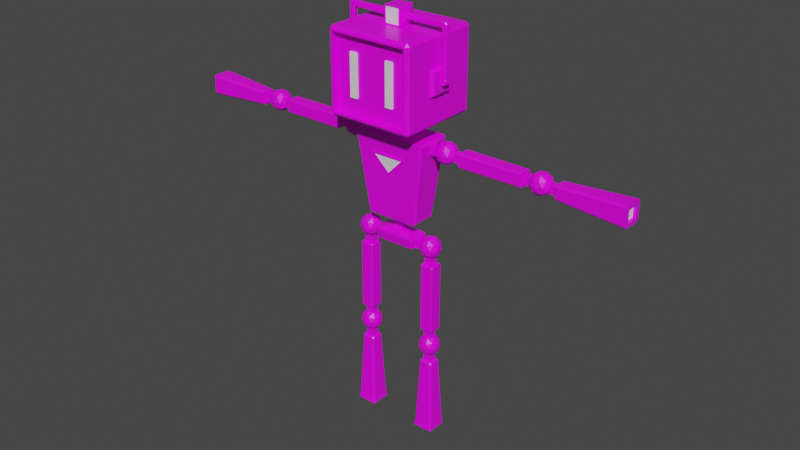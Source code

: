 # Source: WILLY3.1.blend  (saved by Blender 3.2.14; exported with 4.5.12 LTS)
import bpy
from mathutils import Matrix  # noqa: F401  (used for matrix-valued properties, if any)

bpy.ops.wm.read_factory_settings(use_empty=True)
scene = bpy.context.scene
scene.name = 'Scene'

# ---- collections
col_collection = bpy.data.collections.new('Collection'); scene.collection.children.link(col_collection)

# ---- images (referenced by path relative to the original .blend; pixels are not part of the script)
import os
ASSET_DIR = os.environ.get("B2B_ASSET_DIR", "")  # directory of the original .blend (textures are referenced by path, not embedded)
HERE = os.path.dirname(os.path.abspath(__file__))  # packed textures are extracted next to this script under _unpacked/

def load_image(name, relpath, width, height, colorspace="sRGB"):
    """Load a texture the original file referenced (path relative to the .blend, or extracted next to this script)."""
    p = next((c for c in (os.path.join(HERE, relpath), os.path.join(ASSET_DIR, relpath)) if relpath and os.path.exists(c)), "")
    if p:
        img = bpy.data.images.load(p, check_existing=True)
        img.name = name
    else:  # same state as the original file: an image datablock whose file is absent (Cycles renders it pink)
        img = bpy.data.images.new(name, width, height)
        img.source = "FILE"
        img.filepath = "//" + (relpath or name)
    img.colorspace_settings.name = colorspace
    return img
img_8x8base_png_001 = load_image('8x8Base.png.001', '8x8Base.png', 1024, 1024, 'sRGB')

# ---- materials (node trees are filled in below, after node groups)
mat_material = bpy.data.materials.new('Material')
mat_material.alpha_threshold = 0.0
mat_material.use_transparent_shadow = False
mat_material.line_color = (0.0, 0.0, 0.0, 1.0)
mat_material_001 = bpy.data.materials.new('Material.001')
mat_material_001.use_transparent_shadow = False

# ---- material node trees
mat_material.use_nodes = True; mat_material.node_tree.nodes.clear()
_N = mat_material.node_tree.nodes; _L = mat_material.node_tree.links
n0 = _N.new('ShaderNodeBsdfPrincipled'); n0.name = 'Principled BSDF'; n0.location = (10, 300)
n0.distribution = 'GGX'
n0.subsurface_method = 'BURLEY'
n0.inputs[2].default_value = 0.4
n0.inputs[3].default_value = 1.45
n0.inputs[27].default_value = (0.0, 0.0, 0.0, 1.0)
n0.inputs[28].default_value = 1.0
n1 = _N.new('ShaderNodeOutputMaterial'); n1.name = 'Material Output'; n1.location = (300, 300)
n2 = _N.new('ShaderNodeTexImage'); n2.name = 'Image Texture'; n2.location = (-448, 157)
n2.image = img_8x8base_png_001
n2.interpolation = 'Closest'
_L.new(n0.outputs[0], n1.inputs[0])
_L.new(n2.outputs[0], n0.inputs[0])
n1.is_active_output = True
mat_material_001.use_nodes = True; mat_material_001.node_tree.nodes.clear()
_N = mat_material_001.node_tree.nodes; _L = mat_material_001.node_tree.links
n0 = _N.new('ShaderNodeBsdfPrincipled'); n0.name = 'Principled BSDF'; n0.location = (10, 300)
n0.distribution = 'GGX'
n0.subsurface_method = 'BURLEY'
n0.inputs[3].default_value = 1.45
n0.inputs[27].default_value = (0.0, 0.0, 0.0, 1.0)
n0.inputs[28].default_value = 1.0
n1 = _N.new('ShaderNodeOutputMaterial'); n1.name = 'Material Output'; n1.location = (300, 300)
_L.new(n0.outputs[0], n1.inputs[0])
n1.is_active_output = True

# ---- world
world_world = bpy.data.worlds.new('World'); scene.world = world_world
world_world.use_nodes = True; world_world.node_tree.nodes.clear()
_N = world_world.node_tree.nodes; _L = world_world.node_tree.links
n0 = _N.new('ShaderNodeOutputWorld'); n0.name = 'World Output'; n0.location = (300, 300)
n1 = _N.new('ShaderNodeBackground'); n1.name = 'Background'; n1.location = (10, 300)
n1.inputs[0].default_value = (0.05088, 0.05088, 0.05088, 1.0)
_L.new(n1.outputs[0], n0.inputs[0])
n0.is_active_output = True
world_world.color = (0.05088, 0.05088, 0.05088)
world_world.use_sun_shadow = False
world_world.sun_shadow_jitter_overblur = 0.0

# ---- meshes
me_cube = bpy.data.meshes.new('Cube')
me_cube.from_pydata([(0.1855, 0.2086, 1.945), (0.02486, 0.01943, 1.571), (0.1137, -0.1821, 1.873), (0.02486, -0.01943, 1.571), (0.1137, -0.1821, 1.672), (0.1855, 0.2086, 1.6), (0.01955, -0.01614, 1.031), (0.01955, 0.01614, 1.031), (0.2145, -0.07383, 1.833), (0.2145, -0.07383, 1.712), (0.1907, -0.2145, 1.95), (0.1907, -0.2145, 1.595), (0.07699, -0.1821, 1.873), (0.07699, -0.1821, 1.672), (0.1907, -0.1821, 1.95), (0.1907, -0.1821, 1.595), (0.2347, -0.001083, 1.76), (0.2347, -0.02573, 1.76), (0.2145, 0.04702, 1.833), (0.2145, 0.04702, 1.712), (0.2347, 0.0349, 1.821), (0.2347, 0.0349, 1.724), (0.2347, -0.06171, 1.821), (0.2347, -0.06171, 1.724), (0.03608, 0.03797, 2.055), (0.03596, -0.0507, 2.055), (0.03608, 0.03797, 1.978), (0.03596, -0.0507, 1.978), (0.03596, -0.05669, 2.055), (0.03596, -0.05669, 1.978), (0.0, 0.01943, 1.571), (0.0, -0.2145, 1.95), (0.0, -0.01943, 1.571), (0.0, 0.2086, 1.945), (0.0, -0.2145, 1.595), (0.0, 0.2086, 1.6), (0.0, -0.06063, 1.084), (0.0, 0.01614, 1.031), (0.0, -0.01614, 1.031), (0.0, -0.1821, 1.595), (0.0, -0.1821, 1.95), (0.0, 0.1877, 1.974), (0.0, 0.1877, 1.571), (0.0, 0.03797, 2.055), (0.0, -0.05669, 2.055), (0.0, 0.02988, 1.974), (0.0, -0.05669, 1.974), (0.0, -0.05669, 1.978), (0.0, -0.05669, 2.059), (0.0, -0.0507, 1.978), (0.0, -0.0507, 2.055), (0.0, 0.03797, 1.978), (0.0, 0.02988, 2.059), (0.109, -0.08422, 1.423), (0.02431, -0.01944, 1.518), (0.02431, 0.01944, 1.518), (0.01956, 0.01606, 1.087), (0.07364, -0.06735, 1.154), (0.0, 0.08841, 1.49), (0.0, 0.01944, 1.518), (0.0, -0.08493, 1.434), (0.0, -0.01944, 1.518), (0.0, 0.01606, 1.087), (0.0, -0.06664, 1.142), (0.0, -0.08841, 1.49), (0.0, -0.01606, 1.087), (0.01956, -0.01606, 1.087), (0.0, -0.08422, 1.423), (0.1219, -0.08493, 1.434), (0.0, -0.06735, 1.154), (0.08354, -0.06664, 1.142), (9.887e-13, -0.08913, 1.399), (9.887e-13, -0.08359, 1.31), (0.07641, -0.08533, 1.394), (0.0, -0.08277, 1.4), (0.09087, -0.08277, 1.4), (0.0, -0.07708, 1.309), (9.887e-13, -0.08882, 1.394), (0.08851, -0.08913, 1.399), (9.887e-13, -0.08403, 1.317), (-3.399e-10, -0.08533, 1.394), (0.07641, -0.08882, 1.394), (-3.399e-10, -0.08054, 1.317), (0.0, -0.06316, 1.087), (0.0, 0.06316, 1.087), (0.1744, -0.01928, 1.433), (0.1744, -0.01928, 1.471), (0.1744, 0.01928, 1.433), (0.1744, 0.01928, 1.471), (0.2129, -0.01928, 1.471), (0.258, 4.92e-08, 1.404), (0.2958, -0.02743, 1.432), (0.2436, -0.04438, 1.432), (0.2114, 4.92e-08, 1.432), (0.2436, 0.04438, 1.432), (0.2958, 0.02743, 1.432), (0.2724, -0.04438, 1.479), (0.2203, -0.02743, 1.479), (0.2203, 0.02743, 1.479), (0.2724, 0.04438, 1.479), (0.3047, 4.92e-08, 1.479), (0.258, 4.92e-08, 1.508), (0.2495, -0.02609, 1.411), (0.2802, -0.01612, 1.411), (0.2717, -0.04221, 1.428), (0.3024, 4.92e-08, 1.428), (0.2802, 0.01612, 1.411), (0.2306, 4.92e-08, 1.411), (0.2221, -0.02609, 1.428), (0.2495, 0.02609, 1.411), (0.2221, 0.02609, 1.428), (0.2717, 0.04221, 1.428), (0.3076, -0.01612, 1.456), (0.3076, 0.01612, 1.456), (0.258, -0.05217, 1.456), (0.2887, -0.04221, 1.456), (0.2084, -0.01612, 1.456), (0.2274, -0.04221, 1.456), (0.2274, 0.04221, 1.456), (0.2084, 0.01612, 1.456), (0.2887, 0.04221, 1.456), (0.258, 0.05217, 1.456), (0.2939, -0.02609, 1.483), (0.2443, -0.04221, 1.483), (0.2136, 4.92e-08, 1.483), (0.2443, 0.04221, 1.483), (0.2939, 0.02609, 1.483), (0.2665, -0.02609, 1.5), (0.2854, 4.92e-08, 1.5), (0.2358, -0.01612, 1.5), (0.2358, 0.01612, 1.5), (0.2665, 0.02609, 1.5), (0.3043, 0.01928, 1.471), (0.3428, -0.01928, 1.433), (0.3428, -0.01928, 1.471), (0.3428, 0.01928, 1.433), (0.3428, 0.01928, 1.471), (0.6536, -0.01928, 1.433), (0.6536, -0.01928, 1.472), (0.6536, 0.01928, 1.433), (0.6536, 0.01928, 1.472), (0.6922, -0.01928, 1.433), (0.6922, -0.01928, 1.472), (0.6922, 0.01928, 1.433), (0.6922, 0.01928, 1.472), (0.733, 4.869e-08, 1.404), (0.7708, -0.02743, 1.432), (0.7186, -0.04438, 1.432), (0.6864, 4.869e-08, 1.432), (0.7186, 0.04438, 1.432), (0.7708, 0.02743, 1.432), (0.7475, -0.04438, 1.479), (0.6953, -0.02743, 1.479), (0.6953, 0.02743, 1.479), (0.7475, 0.04438, 1.479), (0.7797, 4.869e-08, 1.479), (0.733, 4.869e-08, 1.508), (0.7246, -0.02609, 1.411), (0.7552, -0.01612, 1.411), (0.7468, -0.04221, 1.428), (0.7774, 4.869e-08, 1.428), (0.7552, 0.01612, 1.411), (0.7056, 4.869e-08, 1.411), (0.6971, -0.02609, 1.428), (0.7246, 0.02609, 1.411), (0.6971, 0.02609, 1.428), (0.7468, 0.04221, 1.428), (0.7827, -0.01612, 1.456), (0.7827, 0.01612, 1.456), (0.733, -0.05217, 1.456), (0.7637, -0.04221, 1.456), (0.6834, -0.01612, 1.456), (0.7024, -0.04221, 1.456), (0.7024, 0.04221, 1.456), (0.6834, 0.01612, 1.456), (0.7637, 0.04221, 1.456), (0.733, 0.05217, 1.456), (0.7689, -0.02609, 1.483), (0.7193, -0.04221, 1.483), (0.6887, 4.869e-08, 1.483), (0.7193, 0.04221, 1.483), (0.7689, 0.02609, 1.483), (0.7415, -0.02609, 1.5), (0.7605, 4.869e-08, 1.5), (0.7109, -0.01612, 1.5), (0.7109, 0.01612, 1.5), (0.7415, 0.02609, 1.5), (0.7803, -0.01928, 1.431), (0.7803, -0.01928, 1.469), (0.7803, 0.01928, 1.431), (0.7803, 0.01928, 1.469), (0.8188, -0.01928, 1.431), (0.8188, -0.01928, 1.469), (0.8188, 0.01928, 1.431), (0.8188, 0.01928, 1.469), (1.128, -0.0297, 1.42), (1.128, -0.0297, 1.48), (1.128, 0.0297, 1.42), (1.128, 0.0297, 1.48), (1.142, 0.0297, 1.48), (1.142, 0.0297, 1.42), (1.142, -0.0297, 1.42), (1.142, -0.0297, 1.48), (0.2065, 0.01928, 1.433), (0.2001, 0.01928, 1.433), (0.1937, 0.01928, 1.433), (0.1872, 0.01928, 1.433), (0.1808, 0.01928, 1.433), (0.1808, 0.01928, 1.471), (0.1872, 0.01928, 1.471), (0.1937, 0.01928, 1.471), (0.2001, 0.01928, 1.471), (0.2065, 0.01928, 1.471), (0.1808, -0.01928, 1.433), (0.1872, -0.01928, 1.433), (0.1937, -0.01928, 1.433), (0.2001, -0.01928, 1.433), (0.2065, -0.01928, 1.433), (0.2065, -0.01928, 1.471), (0.2001, -0.01928, 1.471), (0.1937, -0.01928, 1.471), (0.1872, -0.01928, 1.471), (0.1808, -0.01928, 1.471), (0.3351, 0.01928, 1.433), (0.3274, 0.01928, 1.433), (0.3197, 0.01928, 1.433), (0.312, 0.01928, 1.433), (0.312, 0.01928, 1.471), (0.3197, 0.01928, 1.471), (0.3274, 0.01928, 1.471), (0.3351, 0.01928, 1.471), (0.312, -0.01928, 1.433), (0.3197, -0.01928, 1.433), (0.3274, -0.01928, 1.433), (0.3351, -0.01928, 1.433), (0.3351, -0.01928, 1.471), (0.3274, -0.01928, 1.471), (0.3197, -0.01928, 1.471), (0.312, -0.01928, 1.471), (0.6858, 0.01928, 1.433), (0.6794, 0.01928, 1.433), (0.6729, 0.01928, 1.433), (0.6665, 0.01928, 1.433), (0.6601, 0.01928, 1.433), (0.6601, 0.01928, 1.472), (0.6665, 0.01928, 1.472), (0.6729, 0.01928, 1.472), (0.6794, 0.01928, 1.472), (0.6858, 0.01928, 1.472), (0.6601, -0.01928, 1.433), (0.6665, -0.01928, 1.433), (0.6729, -0.01928, 1.433), (0.6794, -0.01928, 1.433), (0.6858, -0.01928, 1.433), (0.6858, -0.01928, 1.472), (0.6794, -0.01928, 1.472), (0.6729, -0.01928, 1.472), (0.6665, -0.01928, 1.472), (0.6601, -0.01928, 1.472), (0.8111, 0.01928, 1.431), (0.8034, 0.01928, 1.431), (0.7957, 0.01928, 1.431), (0.788, 0.01928, 1.431), (0.788, 0.01928, 1.469), (0.7957, 0.01928, 1.469), (0.8034, 0.01928, 1.469), (0.8111, 0.01928, 1.469), (0.788, -0.01928, 1.431), (0.7957, -0.01928, 1.431), (0.8034, -0.01928, 1.431), (0.8111, -0.01928, 1.431), (0.8111, -0.01928, 1.469), (0.8034, -0.01928, 1.469), (0.7957, -0.01928, 1.469), (0.788, -0.01928, 1.469), (0.09921, -0.01928, 0.9563), (0.09921, -0.01928, 0.9949), (0.09921, 0.01928, 0.9563), (0.09921, 0.01928, 0.9949), (0.1311, -0.01928, 0.9563), (0.1311, -0.01928, 0.9949), (0.1311, 0.01928, 0.9563), (0.1311, 0.01928, 0.9949), (0.1755, 1.135e-07, 0.9253), (0.2132, -0.02743, 0.9542), (0.161, -0.04438, 0.9542), (0.1288, 1.135e-07, 0.9542), (0.161, 0.04438, 0.9542), (0.2132, 0.02743, 0.9542), (0.1899, -0.04438, 1.001), (0.1377, -0.02743, 1.001), (0.1377, 0.02743, 1.001), (0.1899, 0.04438, 1.001), (0.2221, 1.135e-07, 1.001), (0.1755, 1.135e-07, 1.03), (0.167, -0.02609, 0.9331), (0.1976, -0.01612, 0.9331), (0.1892, -0.04221, 0.9501), (0.2198, 1.135e-07, 0.9501), (0.1976, 0.01612, 0.9331), (0.148, 1.135e-07, 0.9331), (0.1395, -0.02609, 0.9501), (0.167, 0.02609, 0.9331), (0.1395, 0.02609, 0.9501), (0.1892, 0.04221, 0.9501), (0.2251, -0.01612, 0.9775), (0.2251, 0.01612, 0.9775), (0.1755, -0.05217, 0.9775), (0.2061, -0.04221, 0.9775), (0.1258, -0.01612, 0.9775), (0.1448, -0.04221, 0.9775), (0.1448, 0.04221, 0.9775), (0.1258, 0.01612, 0.9775), (0.2061, 0.04221, 0.9775), (0.1755, 0.05217, 0.9775), (0.2114, -0.02609, 1.005), (0.1617, -0.04221, 1.005), (0.1311, 1.135e-07, 1.005), (0.1617, 0.04221, 1.005), (0.2114, 0.02609, 1.005), (0.1839, -0.02609, 1.022), (0.2029, 1.135e-07, 1.022), (0.1533, -0.01612, 1.022), (0.1533, 0.01612, 1.022), (0.1839, 0.02609, 1.022), (0.1553, -0.01928, 0.8928), (0.1553, -0.01928, 0.9313), (0.1553, 0.01928, 0.8928), (0.1553, 0.01928, 0.9313), (0.1939, -0.01928, 0.8928), (0.1939, -0.01928, 0.9313), (0.1939, 0.01928, 0.8928), (0.1939, 0.01928, 0.9313), (0.1576, -0.01928, 0.5071), (0.1576, -0.01928, 0.5457), (0.1576, 0.01928, 0.5071), (0.1576, 0.01928, 0.5457), (0.1961, -0.01928, 0.5071), (0.1961, -0.01928, 0.5457), (0.1961, 0.01928, 0.5071), (0.1961, 0.01928, 0.5457), (0.1774, 9.136e-08, 0.4114), (0.2151, -0.02743, 0.4402), (0.1629, -0.04438, 0.4402), (0.1307, 9.136e-08, 0.4402), (0.1629, 0.04438, 0.4402), (0.2151, 0.02743, 0.4402), (0.1918, -0.04438, 0.4869), (0.1396, -0.02743, 0.4869), (0.1396, 0.02743, 0.4869), (0.1918, 0.04438, 0.4869), (0.224, 9.136e-08, 0.4869), (0.1774, 9.136e-08, 0.5157), (0.1689, -0.02609, 0.4192), (0.1995, -0.01612, 0.4192), (0.1911, -0.04221, 0.4361), (0.2217, 9.136e-08, 0.4361), (0.1995, 0.01612, 0.4192), (0.1499, 9.136e-08, 0.4192), (0.1414, -0.02609, 0.4361), (0.1689, 0.02609, 0.4192), (0.1414, 0.02609, 0.4361), (0.1911, 0.04221, 0.4361), (0.227, -0.01612, 0.4636), (0.227, 0.01612, 0.4636), (0.1774, -0.05217, 0.4636), (0.208, -0.04221, 0.4636), (0.1277, -0.01612, 0.4636), (0.1467, -0.04221, 0.4636), (0.1467, 0.04221, 0.4636), (0.1277, 0.01612, 0.4636), (0.208, 0.04221, 0.4636), (0.1774, 0.05217, 0.4636), (0.2133, -0.02609, 0.491), (0.1636, -0.04221, 0.491), (0.133, 9.136e-08, 0.491), (0.1636, 0.04221, 0.491), (0.2133, 0.02609, 0.491), (0.1858, -0.02609, 0.5079), (0.2048, 9.136e-08, 0.5079), (0.1552, -0.01612, 0.5079), (0.1552, 0.01612, 0.5079), (0.1858, 0.02609, 0.5079), (0.1578, -0.01928, 0.3797), (0.1578, -0.01928, 0.4183), (0.1578, 0.01928, 0.3797), (0.1578, 0.01928, 0.4183), (0.1964, -0.01928, 0.3797), (0.1964, -0.01928, 0.4183), (0.1964, 0.01928, 0.3797), (0.1964, 0.01928, 0.4183), (0.1678, -0.01928, 1.433), (0.1678, -0.01928, 1.471), (0.1542, -0.01928, 1.433), (0.1542, -0.01928, 1.471), (0.1542, 0.01928, 1.471), (0.1485, 0.01928, 1.433), (0.1485, -0.01928, 1.471), (0.1485, -0.01928, 1.433), (0.1542, 0.01928, 1.433), (0.1678, 0.01928, 1.471), (0.1678, 0.01928, 1.433), (0.1485, 0.01928, 1.471), (0.2129, 0.01928, 1.471), (0.2129, 0.01928, 1.433), (0.3043, 0.01928, 1.433), (0.3043, -0.01928, 1.433), (0.3043, -0.01928, 1.471), (0.2129, -0.01928, 1.433), (0.1991, 0.1877, 1.974), (0.2145, 0.1722, 1.958), (0.2145, 0.1877, 1.958), (0.2048, 0.1947, 1.964), (0.2145, 0.1722, 1.587), (0.1991, 0.1877, 1.571), (0.2048, 0.1947, 1.581), (0.2145, 0.1877, 1.587), (0.2145, -0.1991, 1.958), (0.1991, -0.1991, 1.974), (0.1991, -0.2145, 1.958), (0.1991, -0.2145, 1.587), (0.1991, -0.1991, 1.571), (0.2145, -0.1991, 1.587), (0.0, -0.1991, 1.571), (0.0, -0.2145, 1.587), (0.0, -0.2145, 1.958), (0.0, -0.1991, 1.974), (0.03565, -0.05669, 2.059), (0.04252, -0.05206, 2.055), (0.03565, -0.05669, 1.974), (0.04252, -0.05206, 1.978), (0.04252, 0.02525, 1.978), (0.03565, 0.02988, 1.974), (0.03843, 0.03377, 1.976), (0.04062, 0.02988, 1.979), (0.03565, 0.02988, 2.059), (0.04252, 0.02525, 2.055), (0.04062, 0.02988, 2.054), (0.03843, 0.03377, 2.057), (0.2615, -0.001083, 1.767), (0.2551, -0.001083, 1.76), (0.2551, -0.02573, 1.76), (0.2615, -0.02573, 1.767), (0.8178, -0.02473, 1.417), (0.8178, -0.03305, 1.425), (0.8178, -0.03305, 1.475), (0.8178, -0.02473, 1.483), (0.8178, 0.03305, 1.425), (0.8178, 0.02473, 1.417), (0.8178, 0.02473, 1.483), (0.8178, 0.03305, 1.475), (1.142, 0.04917, 1.491), (1.142, 0.04085, 1.499), (1.142, 0.04329, 1.493), (1.142, 0.04085, 1.401), (1.142, 0.04917, 1.409), (1.142, 0.04329, 1.407), (1.142, -0.04917, 1.409), (1.142, -0.04085, 1.401), (1.142, -0.04329, 1.407), (1.142, -0.04085, 1.499), (1.142, -0.04917, 1.491), (1.142, -0.04329, 1.493), (0.3429, -0.02664, 1.42), (0.3429, -0.03305, 1.426), (0.3429, -0.03305, 1.48), (0.3429, -0.02664, 1.486), (0.3429, 0.03305, 1.426), (0.3429, 0.02664, 1.42), (0.3429, 0.02664, 1.486), (0.3429, 0.03305, 1.48), (0.6545, -0.03305, 1.426), (0.6545, -0.02664, 1.42), (0.6545, -0.02664, 1.486), (0.6545, -0.03305, 1.48), (0.6545, 0.02664, 1.42), (0.6545, 0.03305, 1.426), (0.6545, 0.03305, 1.48), (0.6545, 0.02664, 1.486), (0.1842, 0.07868, 1.481), (0.1764, 0.08796, 1.49), (0.1233, 0.06316, 1.087), (0.1337, 0.05456, 1.096), (0.1842, -0.07868, 1.481), (0.1764, -0.08796, 1.49), (0.1337, -0.05456, 1.096), (0.1233, -0.06316, 1.087), (0.1056, -0.05092, 0.9998), (0.1096, -0.0469, 0.9998), (0.1053, -0.04968, 1.005), (0.1096, 0.0469, 0.9998), (0.1056, 0.05092, 0.9998), (0.1053, 0.04968, 1.005), (0.09615, -0.04208, 0.954), (0.09543, -0.03738, 0.9501), (0.1002, -0.03806, 0.9539), (0.1002, 0.03806, 0.9539), (0.09543, 0.03738, 0.9501), (0.09615, 0.04208, 0.954), (0.0, 0.04963, 1.005), (-6.106e-16, 0.05092, 0.9998), (0.0, -0.05092, 0.9998), (-3.331e-15, -0.04963, 1.005), (0.0, 0.04208, 0.954), (0.0, 0.03738, 0.9501), (0.0, -0.03738, 0.9501), (4.996e-16, -0.04208, 0.954), (0.149, -0.02855, 0.5465), (0.149, -0.03305, 0.551), (0.1445, -0.02855, 0.551), (0.149, -0.03305, 0.8874), (0.149, -0.02855, 0.8919), (0.1445, -0.02855, 0.8874), (0.149, 0.02855, 0.5465), (0.1445, 0.02855, 0.551), (0.149, 0.03305, 0.551), (0.149, 0.03305, 0.8874), (0.1445, 0.02855, 0.8874), (0.149, 0.02855, 0.8919), (0.2061, -0.02855, 0.5465), (0.2106, -0.02855, 0.551), (0.2061, -0.03305, 0.551), (0.2061, -0.02855, 0.8919), (0.2061, -0.03305, 0.8874), (0.2106, -0.02855, 0.8874), (0.2061, 0.03305, 0.551), (0.2106, 0.02855, 0.551), (0.2061, 0.02855, 0.5465), (0.2061, 0.02855, 0.8919), (0.2106, 0.02855, 0.8874), (0.2061, 0.03305, 0.8874), (0.124, -0.0441, 0.009317), (0.1314, -0.04541, 0.0006915), (0.1327, -0.05286, 0.009317), (0.1521, -0.03345, 0.3709), (0.1525, -0.02433, 0.3797), (0.1434, -0.02469, 0.3709), (0.1314, 0.04541, 0.0006915), (0.124, 0.0441, 0.009317), (0.1327, 0.05286, 0.009317), (0.1434, 0.02469, 0.3709), (0.1525, 0.02433, 0.3797), (0.1521, 0.03345, 0.3709), (0.2222, -0.04541, 0.0006915), (0.2297, -0.0441, 0.009317), (0.2209, -0.05286, 0.009317), (0.2103, -0.02469, 0.3709), (0.2012, -0.02433, 0.3797), (0.2015, -0.03345, 0.3709), (0.2222, 0.04541, 0.0006915), (0.2209, 0.05286, 0.009317), (0.2297, 0.0441, 0.009317), (0.2015, 0.03345, 0.3709), (0.2012, 0.02433, 0.3797), (0.2103, 0.02469, 0.3709), (0.128, -0.04002, 0.03722), (0.1368, -0.04879, 0.03722), (0.128, 0.04002, 0.03722), (0.1368, 0.04879, 0.03722), (0.2168, 0.04879, 0.03722), (0.2256, 0.04002, 0.03722), (0.2256, -0.04002, 0.03722), (0.2168, -0.04879, 0.03722), (0.2347, -0.004983, 1.785), (0.2386, -0.001083, 1.785), (0.2347, -0.001083, 1.781), (0.2347, 0.001675, 1.788), (0.2386, -0.02573, 1.785), (0.2347, -0.02183, 1.785), (0.2347, -0.02849, 1.788), (0.2347, -0.02573, 1.781), (0.2576, -0.001083, 1.785), (0.2615, -0.004983, 1.785), (0.2615, -0.001083, 1.781), (0.2615, -0.02183, 1.785), (0.2576, -0.02573, 1.785), (0.2615, -0.02573, 1.781), (0.2347, -0.004983, 2.029), (0.2347, -0.001083, 2.025), (0.2347, -0.02573, 2.025), (0.2347, -0.02183, 2.029), (0.2347, -0.004983, 2.004), (0.2386, -0.001083, 2.008), (0.2576, -0.001083, 2.004), (0.2615, -0.004983, 2.004), (0.2615, -0.02183, 2.004), (0.2576, -0.02573, 2.004), (0.2386, -0.02573, 2.008), (0.2347, -0.02183, 2.004), (0.05335, -0.004983, 2.029), (0.05335, -0.001083, 2.025), (0.05225, 0.001577, 2.031), (0.05335, -0.02573, 2.025), (0.05335, -0.02183, 2.029), (0.05225, -0.02839, 2.031), (0.05335, -0.001083, 2.008), (0.05335, -0.004983, 2.004), (0.05225, 0.001577, 2.002), (0.05335, -0.02183, 2.004), (0.05335, -0.02573, 2.008), (0.05225, -0.02839, 2.002), (0.2509, -0.001083, 2.025), (0.2526, -0.004983, 2.029), (0.2576, -0.001083, 2.018), (0.2615, -0.004983, 2.02), (0.2576, -0.02573, 2.018), (0.2615, -0.02183, 2.02), (0.2509, -0.02573, 2.025), (0.2526, -0.02183, 2.029), (0.07699, -0.1821, 1.873), (0.07699, -0.1821, 1.672), (0.07699, -0.1923, 1.873), (0.07699, -0.1923, 1.672), (0.1137, -0.1923, 1.873), (0.1137, -0.1923, 1.672)], [], [(35, 33, 0, 5), (0, 33, 41, 409, 412), (12, 13, 612, 611), (35, 5, 415, 414, 42), (6, 38, 502, 489), (500, 491, 498, 503), (504, 497, 494, 505), (490, 488, 495, 496), (37, 7, 492, 499), (7, 6, 489, 492), (521, 523, 510, 508), (11, 34, 424, 420), (10, 11, 420, 419), (14, 15, 11, 10), (15, 39, 34, 11), (40, 14, 10, 31), (13, 12, 40, 39), (2, 4, 15, 14), (4, 13, 39, 15), (12, 2, 14, 40), (8, 18, 410, 417), (19, 9, 422, 413), (9, 8, 417, 422), (5, 0, 412, 411, 416, 415), (31, 10, 419, 425), (409, 41, 426, 418), (1, 30, 42, 414, 421, 423, 32, 3), (439, 573, 572, 574, 576, 442), (20, 21, 19, 18), (23, 22, 8, 9), (22, 20, 18, 8), (21, 23, 9, 19), (563, 568, 588, 581), (567, 575, 586, 587), (17, 570, 569, 22, 23), (16, 17, 23, 21), (17, 16, 440, 441), (571, 564, 582, 583), (581, 588, 598, 596), (577, 580, 608, 602), (578, 582, 595, 590), (569, 568, 563, 566, 20, 22), (567, 570, 17, 441, 442, 576, 575), (580, 577, 589, 593), (566, 565, 16, 21, 20), (583, 582, 578, 601, 603), (591, 590, 595, 597, 431, 434, 437, 436), (587, 586, 605, 607, 579), (585, 584, 604, 606), (587, 579, 592, 599), (29, 47, 46, 429), (44, 28, 427, 48), (432, 429, 46, 45), (51, 26, 433, 432, 45), (24, 26, 51, 43), (27, 25, 50, 49), (597, 596, 598, 600, 430, 431), (602, 608, 606, 604), (26, 24, 438, 437, 434, 433), (28, 29, 429, 427), (25, 27, 29, 28), (27, 49, 47, 29), (50, 25, 28, 44), (600, 599, 592, 594, 428, 430), (24, 43, 52, 435, 438), (6, 66, 65, 38), (479, 483, 485, 482), (58, 59, 55, 480), (37, 62, 56, 7), (66, 56, 481, 486), (60, 68, 484, 64), (53, 67, 74, 75, 76, 69, 57), (32, 61, 54, 3), (3, 54, 55, 1), (1, 55, 59, 30), (68, 70, 486, 484), (65, 66, 486, 83), (67, 53, 68, 60), (57, 69, 63, 70), (53, 57, 70, 68), (82, 73, 80), (71, 78, 75, 74), (78, 72, 76, 75), (77, 81, 78, 71), (81, 79, 72, 78), (80, 73, 81, 77), (73, 82, 79, 81), (56, 62, 84, 481), (70, 63, 83, 486), (484, 54, 61, 64), (7, 56, 66, 6), (88, 87, 401, 400), (203, 212, 403, 404), (213, 222, 86, 85), (203, 404, 408, 217), (208, 88, 86, 222), (90, 103, 102), (91, 103, 105), (90, 102, 107), (90, 107, 109), (90, 109, 106), (91, 105, 112), (92, 104, 114), (93, 108, 116), (94, 110, 118), (95, 111, 120), (91, 112, 115), (92, 114, 117), (93, 116, 119), (94, 118, 121), (95, 120, 113), (96, 122, 127), (97, 123, 129), (98, 124, 130), (99, 125, 131), (100, 126, 128), (128, 131, 101), (128, 126, 131), (126, 99, 131), (131, 130, 101), (131, 125, 130), (125, 98, 130), (130, 129, 101), (130, 124, 129), (124, 97, 129), (129, 127, 101), (129, 123, 127), (123, 96, 127), (127, 128, 101), (127, 122, 128), (122, 100, 128), (113, 126, 100), (113, 120, 126), (120, 99, 126), (121, 125, 99), (121, 118, 125), (118, 98, 125), (119, 124, 98), (119, 116, 124), (116, 97, 124), (117, 123, 97), (117, 114, 123), (114, 96, 123), (115, 122, 96), (115, 112, 122), (112, 100, 122), (120, 121, 99), (120, 111, 121), (111, 94, 121), (118, 119, 98), (118, 110, 119), (110, 93, 119), (116, 117, 97), (116, 108, 117), (108, 92, 117), (114, 115, 96), (114, 104, 115), (104, 91, 115), (112, 113, 100), (112, 105, 113), (105, 95, 113), (106, 111, 95), (106, 109, 111), (109, 94, 111), (109, 110, 94), (109, 107, 110), (107, 93, 110), (107, 108, 93), (107, 102, 108), (102, 92, 108), (105, 106, 95), (105, 103, 106), (103, 90, 106), (102, 104, 92), (102, 103, 104), (103, 91, 104), (223, 230, 136, 135), (135, 136, 134, 133), (231, 238, 407, 406), (223, 135, 133, 234), (227, 132, 407, 238), (471, 474, 465, 464), (475, 476, 477, 478, 473, 474, 471, 472), (478, 469, 466, 473), (463, 464, 465, 466, 469, 470, 467, 468), (467, 470, 477, 476), (137, 138, 140, 139), (239, 248, 144, 143), (143, 144, 142, 141), (249, 258, 138, 137), (239, 143, 141, 253), (244, 140, 138, 258), (145, 158, 157), (146, 158, 160), (145, 157, 162), (145, 162, 164), (145, 164, 161), (146, 160, 167), (147, 159, 169), (148, 163, 171), (149, 165, 173), (150, 166, 175), (146, 167, 170), (147, 169, 172), (148, 171, 174), (149, 173, 176), (150, 175, 168), (151, 177, 182), (152, 178, 184), (153, 179, 185), (154, 180, 186), (155, 181, 183), (183, 186, 156), (183, 181, 186), (181, 154, 186), (186, 185, 156), (186, 180, 185), (180, 153, 185), (185, 184, 156), (185, 179, 184), (179, 152, 184), (184, 182, 156), (184, 178, 182), (178, 151, 182), (182, 183, 156), (182, 177, 183), (177, 155, 183), (168, 181, 155), (168, 175, 181), (175, 154, 181), (176, 180, 154), (176, 173, 180), (173, 153, 180), (174, 179, 153), (174, 171, 179), (171, 152, 179), (172, 178, 152), (172, 169, 178), (169, 151, 178), (170, 177, 151), (170, 167, 177), (167, 155, 177), (175, 176, 154), (175, 166, 176), (166, 149, 176), (173, 174, 153), (173, 165, 174), (165, 148, 174), (171, 172, 152), (171, 163, 172), (163, 147, 172), (169, 170, 151), (169, 159, 170), (159, 146, 170), (167, 168, 155), (167, 160, 168), (160, 150, 168), (161, 166, 150), (161, 164, 166), (164, 149, 166), (164, 165, 149), (164, 162, 165), (162, 148, 165), (162, 163, 148), (162, 157, 163), (157, 147, 163), (160, 161, 150), (160, 158, 161), (158, 145, 161), (157, 159, 147), (157, 158, 159), (158, 146, 159), (187, 188, 190, 189), (259, 266, 194, 193), (193, 194, 192, 191), (267, 274, 188, 187), (259, 193, 191, 270), (263, 190, 188, 274), (457, 461, 445, 444), (199, 200, 456, 455, 451, 453), (197, 198, 196, 195), (452, 449, 446, 460), (443, 444, 445, 446, 449, 450, 447, 448), (447, 450, 451, 455), (202, 199, 453, 452, 460, 462), (201, 202, 462, 461, 457, 459), (200, 201, 459, 458, 454, 456), (198, 197, 200, 199), (197, 195, 201, 200), (196, 198, 199, 202), (195, 196, 202, 201), (403, 212, 218, 89), (212, 211, 219, 218), (211, 210, 220, 219), (210, 209, 221, 220), (209, 208, 222, 221), (87, 207, 213, 85), (207, 206, 214, 213), (206, 205, 215, 214), (205, 204, 216, 215), (204, 203, 217, 216), (408, 89, 218, 217), (217, 218, 219, 216), (216, 219, 220, 215), (215, 220, 221, 214), (214, 221, 222, 213), (87, 88, 208, 207), (207, 208, 209, 206), (206, 209, 210, 205), (205, 210, 211, 204), (204, 211, 212, 203), (136, 230, 235, 134), (230, 229, 236, 235), (229, 228, 237, 236), (228, 227, 238, 237), (405, 226, 231, 406), (226, 225, 232, 231), (225, 224, 233, 232), (224, 223, 234, 233), (133, 134, 235, 234), (234, 235, 236, 233), (233, 236, 237, 232), (232, 237, 238, 231), (405, 132, 227, 226), (226, 227, 228, 225), (225, 228, 229, 224), (224, 229, 230, 223), (144, 248, 254, 142), (248, 247, 255, 254), (247, 246, 256, 255), (246, 245, 257, 256), (245, 244, 258, 257), (139, 243, 249, 137), (243, 242, 250, 249), (242, 241, 251, 250), (241, 240, 252, 251), (240, 239, 253, 252), (141, 142, 254, 253), (253, 254, 255, 252), (252, 255, 256, 251), (251, 256, 257, 250), (250, 257, 258, 249), (139, 140, 244, 243), (243, 244, 245, 242), (242, 245, 246, 241), (241, 246, 247, 240), (240, 247, 248, 239), (194, 266, 271, 192), (266, 265, 272, 271), (265, 264, 273, 272), (264, 263, 274, 273), (189, 262, 267, 187), (262, 261, 268, 267), (261, 260, 269, 268), (260, 259, 270, 269), (191, 192, 271, 270), (270, 271, 272, 269), (269, 272, 273, 268), (268, 273, 274, 267), (189, 190, 263, 262), (262, 263, 264, 261), (261, 264, 265, 260), (260, 265, 266, 259), (275, 276, 278, 277), (277, 278, 282, 281), (281, 282, 280, 279), (279, 280, 276, 275), (277, 281, 279, 275), (282, 278, 276, 280), (283, 296, 295), (284, 296, 298), (283, 295, 300), (283, 300, 302), (283, 302, 299), (284, 298, 305), (285, 297, 307), (286, 301, 309), (287, 303, 311), (288, 304, 313), (284, 305, 308), (285, 307, 310), (286, 309, 312), (287, 311, 314), (288, 313, 306), (289, 315, 320), (290, 316, 322), (291, 317, 323), (292, 318, 324), (293, 319, 321), (321, 324, 294), (321, 319, 324), (319, 292, 324), (324, 323, 294), (324, 318, 323), (318, 291, 323), (323, 322, 294), (323, 317, 322), (317, 290, 322), (322, 320, 294), (322, 316, 320), (316, 289, 320), (320, 321, 294), (320, 315, 321), (315, 293, 321), (306, 319, 293), (306, 313, 319), (313, 292, 319), (314, 318, 292), (314, 311, 318), (311, 291, 318), (312, 317, 291), (312, 309, 317), (309, 290, 317), (310, 316, 290), (310, 307, 316), (307, 289, 316), (308, 315, 289), (308, 305, 315), (305, 293, 315), (313, 314, 292), (313, 304, 314), (304, 287, 314), (311, 312, 291), (311, 303, 312), (303, 286, 312), (309, 310, 290), (309, 301, 310), (301, 285, 310), (307, 308, 289), (307, 297, 308), (297, 284, 308), (305, 306, 293), (305, 298, 306), (298, 288, 306), (299, 304, 288), (299, 302, 304), (302, 287, 304), (302, 303, 287), (302, 300, 303), (300, 286, 303), (300, 301, 286), (300, 295, 301), (295, 285, 301), (298, 299, 288), (298, 296, 299), (296, 283, 299), (295, 297, 285), (295, 296, 297), (296, 284, 297), (325, 326, 328, 327), (327, 328, 332, 331), (331, 332, 330, 329), (329, 330, 326, 325), (327, 331, 329, 325), (526, 529, 524, 520), (528, 518, 511, 522), (509, 512, 517, 514), (515, 516, 530, 525), (333, 334, 336, 335), (335, 336, 340, 339), (339, 340, 338, 337), (337, 338, 334, 333), (335, 339, 337, 333), (340, 336, 334, 338), (341, 354, 353), (342, 354, 356), (341, 353, 358), (341, 358, 360), (341, 360, 357), (342, 356, 363), (343, 355, 365), (344, 359, 367), (345, 361, 369), (346, 362, 371), (342, 363, 366), (343, 365, 368), (344, 367, 370), (345, 369, 372), (346, 371, 364), (347, 373, 378), (348, 374, 380), (349, 375, 381), (350, 376, 382), (351, 377, 379), (379, 382, 352), (379, 377, 382), (377, 350, 382), (382, 381, 352), (382, 376, 381), (376, 349, 381), (381, 380, 352), (381, 375, 380), (375, 348, 380), (380, 378, 352), (380, 374, 378), (374, 347, 378), (378, 379, 352), (378, 373, 379), (373, 351, 379), (364, 377, 351), (364, 371, 377), (371, 350, 377), (372, 376, 350), (372, 369, 376), (369, 349, 376), (370, 375, 349), (370, 367, 375), (367, 348, 375), (368, 374, 348), (368, 365, 374), (365, 347, 374), (366, 373, 347), (366, 363, 373), (363, 351, 373), (371, 372, 350), (371, 362, 372), (362, 345, 372), (369, 370, 349), (369, 361, 370), (361, 344, 370), (367, 368, 348), (367, 359, 368), (359, 343, 368), (365, 366, 347), (365, 355, 366), (355, 342, 366), (363, 364, 351), (363, 356, 364), (356, 346, 364), (357, 362, 346), (357, 360, 362), (360, 345, 362), (360, 361, 345), (360, 358, 361), (358, 344, 361), (358, 359, 344), (358, 353, 359), (353, 343, 359), (356, 357, 346), (356, 354, 357), (354, 341, 357), (353, 355, 343), (353, 354, 355), (354, 342, 355), (383, 384, 386, 385), (385, 386, 390, 389), (389, 390, 388, 387), (387, 388, 384, 383), (385, 389, 387, 383), (390, 386, 384, 388), (553, 541, 535, 547), (551, 560, 561, 544), (555, 536, 540, 557), (545, 562, 556, 533), (539, 558, 559, 550), (562, 548, 534, 556), (560, 554, 546, 561), (558, 542, 552, 559), (537, 549, 543, 532), (85, 86, 392, 391), (86, 88, 400, 392), (87, 85, 391, 401), (393, 394, 397, 398), (391, 392, 394, 393), (392, 400, 395, 394), (401, 391, 393, 399), (394, 395, 402, 397), (399, 393, 398, 396), (395, 399, 396, 402), (400, 401, 399, 395), (58, 480, 481, 84), (398, 397, 402, 396), (405, 406, 407, 132), (404, 403, 89, 408), (409, 410, 411, 412), (413, 414, 415, 416), (417, 418, 419), (420, 421, 422), (419, 420, 422, 417), (409, 418, 417, 410), (423, 421, 420, 424), (421, 414, 413, 422), (418, 426, 425, 419), (18, 19, 413, 416, 411, 410), (431, 432, 433, 434), (435, 436, 437, 438), (435, 427, 428, 436), (427, 429, 430, 428), (429, 432, 431, 430), (427, 435, 52, 48), (594, 593, 589, 591, 436, 428), (441, 440, 439, 442), (574, 572, 584, 585), (451, 452, 453), (454, 455, 456), (457, 458, 459), (460, 461, 462), (454, 448, 447, 455), (449, 452, 451, 450), (443, 458, 457, 444), (460, 446, 445, 461), (448, 454, 458, 443), (475, 468, 467, 476), (469, 478, 477, 470), (463, 472, 471, 464), (473, 466, 465, 474), (468, 475, 472, 463), (483, 479, 480, 484), (486, 481, 482, 485), (484, 486, 485, 483), (481, 480, 479, 482), (480, 55, 54, 484), (487, 488, 489), (490, 491, 492), (493, 494, 495), (496, 497, 498), (501, 487, 489, 502), (488, 490, 492, 489), (491, 500, 499, 492), (505, 494, 493, 506), (494, 497, 496, 495), (497, 504, 503, 498), (487, 493, 495, 488), (498, 491, 490, 496), (487, 501, 506, 493), (507, 508, 509), (510, 511, 512), (513, 514, 515), (516, 517, 518), (519, 520, 521), (522, 523, 524), (525, 526, 527), (528, 529, 530), (513, 507, 509, 514), (508, 510, 512, 509), (518, 528, 530, 516), (529, 526, 525, 530), (519, 527, 526, 520), (528, 522, 524, 529), (523, 521, 520, 524), (511, 518, 517, 512), (516, 515, 514, 517), (527, 513, 515, 525), (507, 519, 521, 508), (522, 511, 510, 523), (513, 527, 519, 507), (531, 532, 533), (534, 535, 536), (537, 538, 539), (540, 541, 542), (543, 544, 545), (546, 547, 548), (549, 550, 551), (552, 553, 554), (537, 532, 531, 538), (556, 534, 536, 555), (535, 541, 540, 536), (558, 539, 538, 557), (549, 537, 539, 550), (541, 553, 552, 542), (560, 551, 550, 559), (543, 549, 551, 544), (553, 547, 546, 554), (562, 545, 544, 561), (532, 543, 545, 533), (547, 535, 534, 548), (533, 556, 555, 531), (542, 558, 557, 540), (554, 560, 559, 552), (548, 562, 561, 546), (531, 555, 557, 538), (563, 564, 565, 566), (567, 568, 569, 570), (571, 572, 573), (574, 575, 576), (589, 590, 591), (592, 593, 594), (595, 596, 597), (598, 599, 600), (584, 572, 571, 583), (586, 575, 574, 585), (588, 568, 567, 587), (563, 581, 582, 564), (578, 590, 589, 577), (592, 579, 580, 593), (598, 588, 587, 599), (595, 582, 581, 596), (603, 601, 602, 604), (607, 605, 606, 608), (605, 586, 585, 606), (583, 603, 604, 584), (601, 578, 577, 602), (579, 607, 608, 580), (16, 565, 564, 571, 573, 439, 440), (12, 13, 610, 609), (614, 613, 611, 612), (2, 12, 611, 613), (4, 2, 613, 614), (13, 4, 614, 612)])
me_cube.polygons.foreach_set('material_index', [0, 0, 1, 0, 0, 0, 0, 0, 0, 0, 0, 0, 0, 0, 0, 0, 0, 0, 0, 0, 0, 0, 0, 0, 0, 0, 0, 0, 0, 0, 0, 0, 0, 0, 0, 0, 0, 0, 0, 0, 0, 0, 0, 0, 0, 0, 0, 0, 0, 0, 0, 0, 0, 0, 0, 1, 0, 0, 0, 0, 0, 0, 0, 0, 0, 0, 0, 0, 0, 0, 0, 0, 0, 0, 0, 0, 0, 0, 0, 0, 1, 0, 0, 0, 0, 0, 0, 0, 0, 0, 0, 0, 0, 0, 0, 0, 0, 0, 0, 0, 0, 0, 0, 0, 0, 0, 0, 0, 0, 0, 0, 0, 0, 0, 0, 0, 0, 0, 0, 0, 0, 0, 0, 0, 0, 0, 0, 0, 0, 0, 0, 0, 0, 0, 0, 0, 0, 0, 0, 0, 0, 0, 0, 0, 0, 0, 0, 0, 0, 0, 0, 0, 0, 0, 0, 0, 0, 0, 0, 0, 0, 0, 0, 0, 0, 0, 0, 0, 0, 0, 0, 0, 0, 0, 0, 0, 0, 0, 0, 0, 0, 0, 0, 0, 0, 0, 0, 0, 0, 0, 0, 0, 0, 0, 0, 0, 0, 0, 0, 0, 0, 0, 0, 0, 0, 0, 0, 0, 0, 0, 0, 0, 0, 0, 0, 0, 0, 0, 0, 0, 0, 0, 0, 0, 0, 0, 0, 0, 0, 0, 0, 0, 0, 0, 0, 0, 0, 0, 0, 0, 0, 0, 0, 0, 0, 0, 0, 0, 0, 0, 0, 0, 0, 0, 0, 0, 0, 0, 0, 0, 0, 0, 0, 0, 0, 0, 0, 0, 0, 0, 0, 0, 0, 0, 0, 0, 0, 0, 0, 0, 1, 0, 0, 0, 0, 0, 0, 0, 0, 0, 0, 0, 0, 0, 0, 0, 0, 0, 0, 0, 0, 0, 0, 0, 0, 0, 0, 0, 0, 0, 0, 0, 0, 0, 0, 0, 0, 0, 0, 0, 0, 0, 0, 0, 0, 0, 0, 0, 0, 0, 0, 0, 0, 0, 0, 0, 0, 0, 0, 0, 0, 0, 0, 0, 0, 0, 0, 0, 0, 0, 0, 0, 0, 0, 0, 0, 0, 0, 0, 0, 0, 0, 0, 0, 0, 0, 0, 0, 0, 0, 0, 0, 0, 0, 0, 0, 0, 0, 0, 0, 0, 0, 0, 0, 0, 0, 0, 0, 0, 0, 0, 0, 0, 0, 0, 0, 0, 0, 0, 0, 0, 0, 0, 0, 0, 0, 0, 0, 0, 0, 0, 0, 0, 0, 0, 0, 0, 0, 0, 0, 0, 0, 0, 0, 0, 0, 0, 0, 0, 0, 0, 0, 0, 0, 0, 0, 0, 0, 0, 0, 0, 0, 0, 0, 0, 0, 0, 0, 0, 0, 0, 0, 0, 0, 0, 0, 0, 0, 0, 0, 0, 0, 0, 0, 0, 0, 0, 0, 0, 0, 0, 0, 0, 0, 0, 0, 0, 0, 0, 0, 0, 0, 0, 0, 0, 0, 0, 0, 0, 0, 0, 0, 0, 0, 0, 0, 0, 0, 0, 0, 0, 0, 0, 0, 0, 0, 0, 0, 0, 0, 0, 0, 0, 0, 0, 0, 0, 0, 0, 0, 0, 0, 0, 0, 0, 0, 0, 0, 0, 0, 0, 0, 0, 0, 0, 0, 0, 0, 0, 0, 0, 0, 0, 0, 0, 0, 0, 0, 0, 0, 0, 0, 0, 0, 0, 0, 0, 0, 0, 0, 0, 0, 0, 0, 0, 0, 0, 0, 0, 0, 0, 0, 0, 0, 0, 0, 0, 0, 0, 0, 0, 0, 0, 0, 0, 0, 0, 0, 0, 0, 0, 0, 0, 0, 0, 0, 0, 0, 0, 0, 0, 0, 0, 0, 0, 0, 0, 0, 0, 0, 0, 0, 0, 0, 0, 0, 0, 0, 0, 0, 0, 0, 0, 0, 0, 0, 0, 0, 0, 0, 0, 0, 0, 0, 0, 0, 0, 0, 0, 0, 0, 0, 0, 0, 0, 0, 0, 0, 0, 0, 0, 0, 0, 0, 0, 0, 0, 0, 0, 0, 0, 0, 0, 0, 0, 0, 0, 0, 0, 0, 0, 0, 0, 0, 0, 0, 0, 0, 0, 0, 0, 0, 0, 0, 0, 0, 0, 0, 0, 0, 0, 0, 0, 0, 1, 1, 1, 1, 1])
_uv = me_cube.uv_layers.new(name='UVMap')
_uv.uv.foreach_set('vector', [0.9438, 0.3016, 0.9438, 0.3016, 0.9438, 0.3016, 0.9438, 0.3016, 0.9438, 0.3016, 0.9438, 0.3016, 0.9438, 0.3016, 0.9438, 0.3016, 0.9438, 0.3016, 0.938, 0.9466, 0.938, 0.9466, 0.938, 0.9466, 0.938, 0.9466, 0.9438, 0.3016, 0.9438, 0.3016, 0.9438, 0.3016, 0.9438, 0.3016, 0.9438, 0.3016, 0.9438, 0.3016, 0.9438, 0.3016, 0.9438, 0.3016, 0.9438, 0.3016, 0.9438, 0.3016, 0.9438, 0.3016, 0.9438, 0.3016, 0.9438, 0.3016, 0.9438, 0.3016, 0.9438, 0.3016, 0.9438, 0.3016, 0.9438, 0.3016, 0.9438, 0.3016, 0.9438, 0.3016, 0.9438, 0.3016, 0.9438, 0.3016, 0.9438, 0.3016, 0.9438, 0.3016, 0.9438, 0.3016, 0.9438, 0.3016, 0.9438, 0.3016, 0.9438, 0.3016, 0.9438, 0.3016, 0.9438, 0.3016, 0.9438, 0.3016, 0.9438, 0.3016, 0.9438, 0.3016, 0.9438, 0.3016, 0.9438, 0.3016, 0.9438, 0.3016, 0.9438, 0.3016, 0.9438, 0.3016, 0.9438, 0.3016, 0.9438, 0.3016, 0.9438, 0.3016, 0.9438, 0.3016, 0.9438, 0.3016, 0.9438, 0.3016, 0.9438, 0.3016, 0.9438, 0.3016, 0.9438, 0.3016, 0.9438, 0.3016, 0.9438, 0.3016, 0.9438, 0.3016, 0.9438, 0.3016, 0.9438, 0.3016, 0.9438, 0.3016, 0.9438, 0.3016, 0.938, 0.9466, 0.938, 0.9466, 0.938, 0.9466, 0.938, 0.9466, 0.938, 0.9466, 0.938, 0.9466, 0.938, 0.9466, 0.938, 0.9466, 0.938, 0.9466, 0.938, 0.9466, 0.938, 0.9466, 0.938, 0.9466, 0.938, 0.9466, 0.938, 0.9466, 0.938, 0.9466, 0.938, 0.9466, 0.9438, 0.3016, 0.9438, 0.3016, 0.9438, 0.3016, 0.9438, 0.3016, 0.9438, 0.3016, 0.9438, 0.3016, 0.9438, 0.3016, 0.9438, 0.3016, 0.9438, 0.3016, 0.9438, 0.3016, 0.9438, 0.3016, 0.9438, 0.3016, 0.9438, 0.3016, 0.9438, 0.3016, 0.9438, 0.3016, 0.9438, 0.3016, 0.9438, 0.3016, 0.9438, 0.3016, 0.9438, 0.3016, 0.9438, 0.3016, 0.9438, 0.3016, 0.9438, 0.3016, 0.9438, 0.3016, 0.9438, 0.3016, 0.9438, 0.3016, 0.9438, 0.3016, 0.9438, 0.3016, 0.9438, 0.3016, 0.9438, 0.3016, 0.9438, 0.3016, 0.9438, 0.3016, 0.9438, 0.3016, 0.9438, 0.3016, 0.9438, 0.3016, 0.938, 0.9466, 0.938, 0.9466, 0.938, 0.9466, 0.938, 0.9466, 0.938, 0.9466, 0.938, 0.9466, 0.9438, 0.3016, 0.9438, 0.3016, 0.9438, 0.3016, 0.9438, 0.3016, 0.9438, 0.3016, 0.9438, 0.3016, 0.9438, 0.3016, 0.9438, 0.3016, 0.9438, 0.3016, 0.9438, 0.3016, 0.9438, 0.3016, 0.9438, 0.3016, 0.9438, 0.3016, 0.9438, 0.3016, 0.9438, 0.3016, 0.9438, 0.3016, 0.9438, 0.3016, 0.9438, 0.3016, 0.9438, 0.3016, 0.9438, 0.3016, 0.9438, 0.3016, 0.9438, 0.3016, 0.9438, 0.3016, 0.9438, 0.3016, 0.9438, 0.3016, 0.9438, 0.3016, 0.9438, 0.3016, 0.9438, 0.3016, 0.9438, 0.3016, 0.9438, 0.3016, 0.9438, 0.3016, 0.9438, 0.3016, 0.9438, 0.3016, 0.938, 0.9466, 0.938, 0.9466, 0.938, 0.9466, 0.938, 0.9466, 0.9438, 0.3016, 0.9438, 0.3016, 0.9438, 0.3016, 0.9438, 0.3016, 0.9438, 0.3016, 0.9438, 0.3016, 0.9438, 0.3016, 0.9438, 0.3016, 0.938, 0.9466, 0.938, 0.9466, 0.938, 0.9466, 0.938, 0.9466, 0.9438, 0.3016, 0.9438, 0.3016, 0.9438, 0.3016, 0.9438, 0.3016, 0.9438, 0.3016, 0.9438, 0.3016, 0.9438, 0.3016, 0.9438, 0.3016, 0.9438, 0.3016, 0.9438, 0.3016, 0.938, 0.9466, 0.938, 0.9466, 0.938, 0.9466, 0.938, 0.9466, 0.938, 0.9466, 0.938, 0.9466, 0.938, 0.9466, 0.9438, 0.3016, 0.9438, 0.3016, 0.9438, 0.3016, 0.9438, 0.3016, 0.9438, 0.3016, 0.9438, 0.3016, 0.9438, 0.3016, 0.9438, 0.3016, 0.9438, 0.3016, 0.938, 0.9466, 0.938, 0.9466, 0.938, 0.9466, 0.938, 0.9466, 0.938, 0.9466, 0.9438, 0.3016, 0.9438, 0.3016, 0.9438, 0.3016, 0.9438, 0.3016, 0.9438, 0.3016, 0.9438, 0.3016, 0.9438, 0.3016, 0.9438, 0.3016, 0.938, 0.9466, 0.938, 0.9466, 0.938, 0.9466, 0.938, 0.9466, 0.938, 0.9466, 0.938, 0.9466, 0.938, 0.9466, 0.938, 0.9466, 0.938, 0.9466, 0.9438, 0.3016, 0.9438, 0.3016, 0.9438, 0.3016, 0.9438, 0.3016, 0.9438, 0.3016, 0.9438, 0.3016, 0.9438, 0.3016, 0.9438, 0.3016, 0.9438, 0.3016, 0.9438, 0.3016, 0.9438, 0.3016, 0.9438, 0.3016, 0.9438, 0.3016, 0.9438, 0.3016, 0.9438, 0.3016, 0.9438, 0.3016, 0.9438, 0.3016, 0.9438, 0.3016, 0.9438, 0.3016, 0.9438, 0.3016, 0.9438, 0.3016, 0.9438, 0.3016, 0.9438, 0.3016, 0.9438, 0.3016, 0.9438, 0.3016, 0.9438, 0.3016, 0.9438, 0.3016, 0.9438, 0.3016, 0.9438, 0.3016, 0.9438, 0.3016, 0.9438, 0.3016, 0.9438, 0.3016, 0.9438, 0.3016, 0.9438, 0.3016, 0.9438, 0.3016, 0.938, 0.9466, 0.938, 0.9466, 0.938, 0.9466, 0.938, 0.9466, 0.9438, 0.3016, 0.9438, 0.3016, 0.9438, 0.3016, 0.9438, 0.3016, 0.9438, 0.3016, 0.9438, 0.3016, 0.9438, 0.3016, 0.9438, 0.3016, 0.9438, 0.3016, 0.9438, 0.3016, 0.9438, 0.3016, 0.9438, 0.3016, 0.9438, 0.3016, 0.9438, 0.3016, 0.9438, 0.3016, 0.9438, 0.3016, 0.9438, 0.3016, 0.9438, 0.3016, 0.9438, 0.3016, 0.9438, 0.3016, 0.9438, 0.3016, 0.9438, 0.3016, 0.9438, 0.3016, 0.9438, 0.3016, 0.9438, 0.3016, 0.9438, 0.3016, 0.9438, 0.3016, 0.9438, 0.3016, 0.9438, 0.3016, 0.9438, 0.3016, 0.9438, 0.3016, 0.9438, 0.3016, 0.9438, 0.3016, 0.9468, 0.9236, 0.9468, 0.9236, 0.9468, 0.9236, 0.9468, 0.9236, 0.9438, 0.3016, 0.9438, 0.3016, 0.9438, 0.3016, 0.9438, 0.3016, 0.9438, 0.3016, 0.9438, 0.3016, 0.9438, 0.3016, 0.9438, 0.3016, 0.9468, 0.9236, 0.9468, 0.9236, 0.9468, 0.9236, 0.9468, 0.9236, 0.9438, 0.3016, 0.9438, 0.3016, 0.9438, 0.3016, 0.9438, 0.3016, 0.9438, 0.3016, 0.9438, 0.3016, 0.9438, 0.3016, 0.9438, 0.3016, 0.812, 0.949, 0.812, 0.949, 0.812, 0.949, 0.812, 0.949, 0.812, 0.949, 0.812, 0.949, 0.812, 0.949, 0.938, 0.9387, 0.938, 0.9387, 0.938, 0.9387, 0.938, 0.9387, 0.938, 0.9387, 0.938, 0.9387, 0.938, 0.9387, 0.938, 0.9387, 0.938, 0.9387, 0.938, 0.9387, 0.938, 0.9387, 0.938, 0.9387, 0.9438, 0.3016, 0.9438, 0.3016, 0.9438, 0.3016, 0.9438, 0.3016, 0.9438, 0.3016, 0.9438, 0.3016, 0.9438, 0.3016, 0.9438, 0.3016, 0.9604, 0.9412, 0.9604, 0.9412, 0.9604, 0.9412, 0.9604, 0.9412, 0.9604, 0.9412, 0.9604, 0.9412, 0.9604, 0.9412, 0.9604, 0.9412, 0.9604, 0.9412, 0.9604, 0.9412, 0.9604, 0.9412, 0.9604, 0.9412, 0.938, 0.9387, 0.938, 0.9387, 0.938, 0.9387, 0.9721, 0.9265, 0.9721, 0.9265, 0.9721, 0.9265, 0.9721, 0.9265, 0.9721, 0.9265, 0.9721, 0.9265, 0.9721, 0.9265, 0.9721, 0.9265, 0.9721, 0.9265, 0.9721, 0.9265, 0.9721, 0.9265, 0.9721, 0.9265, 0.9721, 0.9265, 0.9721, 0.9265, 0.9721, 0.9265, 0.9721, 0.9265, 0.9438, 0.3016, 0.9438, 0.3016, 0.9438, 0.3016, 0.9438, 0.3016, 0.9438, 0.3016, 0.9438, 0.3016, 0.9438, 0.3016, 0.9438, 0.3016, 0.9438, 0.3016, 0.9438, 0.3016, 0.9438, 0.3016, 0.9438, 0.3016, 0.9438, 0.3016, 0.9438, 0.3016, 0.9438, 0.3016, 0.9438, 0.3016, 0.9438, 0.3016, 0.9438, 0.3016, 0.9438, 0.3016, 0.9438, 0.3016, 0.9468, 0.9236, 0.9468, 0.9236, 0.9468, 0.9236, 0.9468, 0.9236, 0.938, 0.9466, 0.938, 0.9466, 0.938, 0.9466, 0.938, 0.9466, 0.938, 0.9466, 0.938, 0.9466, 0.938, 0.9466, 0.938, 0.9466, 0.938, 0.9466, 0.938, 0.9466, 0.938, 0.9466, 0.938, 0.9466, 0.938, 0.9466, 0.938, 0.9466, 0.938, 0.9466, 0.938, 0.9466, 0.938, 0.9466, 0.938, 0.9466, 0.938, 0.9466, 0.938, 0.9466, 0.938, 0.9466, 0.938, 0.9466, 0.938, 0.9466, 0.938, 0.9466, 0.938, 0.9466, 0.938, 0.9466, 0.938, 0.9466, 0.938, 0.9466, 0.938, 0.9466, 0.938, 0.9466, 0.938, 0.9466, 0.938, 0.9466, 0.938, 0.9466, 0.938, 0.9466, 0.938, 0.9466, 0.938, 0.9466, 0.938, 0.9466, 0.938, 0.9466, 0.938, 0.9466, 0.938, 0.9466, 0.938, 0.9466, 0.938, 0.9466, 0.938, 0.9466, 0.938, 0.9466, 0.938, 0.9466, 0.938, 0.9466, 0.938, 0.9466, 0.938, 0.9466, 0.938, 0.9466, 0.938, 0.9466, 0.938, 0.9466, 0.938, 0.9466, 0.938, 0.9466, 0.938, 0.9466, 0.938, 0.9466, 0.938, 0.9466, 0.938, 0.9466, 0.938, 0.9466, 0.938, 0.9466, 0.938, 0.9466, 0.938, 0.9466, 0.938, 0.9466, 0.938, 0.9466, 0.938, 0.9466, 0.938, 0.9466, 0.938, 0.9466, 0.938, 0.9466, 0.938, 0.9466, 0.938, 0.9466, 0.938, 0.9466, 0.938, 0.9466, 0.938, 0.9466, 0.938, 0.9466, 0.938, 0.9466, 0.938, 0.9466, 0.938, 0.9466, 0.938, 0.9466, 0.938, 0.9466, 0.938, 0.9466, 0.938, 0.9466, 0.938, 0.9466, 0.938, 0.9466, 0.938, 0.9466, 0.938, 0.9466, 0.938, 0.9466, 0.938, 0.9466, 0.938, 0.9466, 0.938, 0.9466, 0.938, 0.9466, 0.938, 0.9466, 0.938, 0.9466, 0.938, 0.9466, 0.938, 0.9466, 0.938, 0.9466, 0.938, 0.9466, 0.938, 0.9466, 0.938, 0.9466, 0.938, 0.9466, 0.938, 0.9466, 0.938, 0.9466, 0.938, 0.9466, 0.938, 0.9466, 0.938, 0.9466, 0.938, 0.9466, 0.938, 0.9466, 0.938, 0.9466, 0.938, 0.9466, 0.938, 0.9466, 0.938, 0.9466, 0.938, 0.9466, 0.938, 0.9466, 0.938, 0.9466, 0.938, 0.9466, 0.938, 0.9466, 0.938, 0.9466, 0.938, 0.9466, 0.938, 0.9466, 0.938, 0.9466, 0.938, 0.9466, 0.938, 0.9466, 0.938, 0.9466, 0.938, 0.9466, 0.938, 0.9466, 0.938, 0.9466, 0.938, 0.9466, 0.938, 0.9466, 0.938, 0.9466, 0.938, 0.9466, 0.938, 0.9466, 0.938, 0.9466, 0.938, 0.9466, 0.938, 0.9466, 0.938, 0.9466, 0.938, 0.9466, 0.938, 0.9466, 0.938, 0.9466, 0.938, 0.9466, 0.938, 0.9466, 0.938, 0.9466, 0.938, 0.9466, 0.938, 0.9466, 0.938, 0.9466, 0.938, 0.9466, 0.938, 0.9466, 0.938, 0.9466, 0.938, 0.9466, 0.938, 0.9466, 0.938, 0.9466, 0.938, 0.9466, 0.938, 0.9466, 0.938, 0.9466, 0.938, 0.9466, 0.938, 0.9466, 0.938, 0.9466, 0.938, 0.9466, 0.938, 0.9466, 0.938, 0.9466, 0.938, 0.9466, 0.938, 0.9466, 0.938, 0.9466, 0.938, 0.9466, 0.938, 0.9466, 0.938, 0.9466, 0.938, 0.9466, 0.938, 0.9466, 0.938, 0.9466, 0.938, 0.9466, 0.938, 0.9466, 0.938, 0.9466, 0.938, 0.9466, 0.938, 0.9466, 0.938, 0.9466, 0.938, 0.9466, 0.938, 0.9466, 0.938, 0.9466, 0.938, 0.9466, 0.938, 0.9466, 0.938, 0.9466, 0.938, 0.9466, 0.938, 0.9466, 0.938, 0.9466, 0.938, 0.9466, 0.938, 0.9466, 0.938, 0.9466, 0.938, 0.9466, 0.938, 0.9466, 0.938, 0.9466, 0.938, 0.9466, 0.938, 0.9466, 0.938, 0.9466, 0.938, 0.9466, 0.938, 0.9466, 0.938, 0.9466, 0.938, 0.9466, 0.938, 0.9466, 0.938, 0.9466, 0.938, 0.9466, 0.938, 0.9466, 0.938, 0.9466, 0.938, 0.9466, 0.938, 0.9466, 0.938, 0.9466, 0.938, 0.9466, 0.938, 0.9466, 0.938, 0.9466, 0.938, 0.9466, 0.938, 0.9466, 0.938, 0.9466, 0.938, 0.9466, 0.938, 0.9466, 0.938, 0.9466, 0.938, 0.9466, 0.938, 0.9466, 0.938, 0.9466, 0.938, 0.9466, 0.938, 0.9466, 0.938, 0.9466, 0.938, 0.9466, 0.938, 0.9466, 0.938, 0.9466, 0.938, 0.9466, 0.938, 0.9466, 0.938, 0.9466, 0.938, 0.9466, 0.938, 0.9466, 0.938, 0.9466, 0.938, 0.9466, 0.938, 0.9466, 0.938, 0.9466, 0.938, 0.9466, 0.938, 0.9466, 0.938, 0.9466, 0.938, 0.9466, 0.938, 0.9466, 0.938, 0.9466, 0.938, 0.9466, 0.938, 0.9466, 0.938, 0.9466, 0.938, 0.9466, 0.938, 0.9466, 0.938, 0.9466, 0.938, 0.9466, 0.938, 0.9466, 0.938, 0.9466, 0.938, 0.9466, 0.938, 0.9466, 0.938, 0.9466, 0.938, 0.9466, 0.938, 0.9466, 0.938, 0.9466, 0.938, 0.9466, 0.938, 0.9466, 0.938, 0.9466, 0.938, 0.9466, 0.938, 0.9466, 0.938, 0.9466, 0.938, 0.9466, 0.938, 0.9466, 0.938, 0.9466, 0.938, 0.9466, 0.938, 0.9466, 0.938, 0.9466, 0.938, 0.9466, 0.938, 0.9466, 0.9438, 0.3016, 0.9438, 0.3016, 0.9438, 0.3016, 0.9438, 0.3016, 0.938, 0.9466, 0.938, 0.9466, 0.938, 0.9466, 0.938, 0.9466, 0.938, 0.9466, 0.938, 0.9466, 0.938, 0.9466, 0.938, 0.9466, 0.938, 0.9466, 0.938, 0.9466, 0.938, 0.9466, 0.938, 0.9466, 0.9438, 0.3016, 0.9438, 0.3016, 0.9438, 0.3016, 0.9438, 0.3016, 0.9438, 0.3016, 0.9438, 0.3016, 0.9438, 0.3016, 0.9438, 0.3016, 0.9438, 0.3016, 0.9438, 0.3016, 0.9438, 0.3016, 0.9438, 0.3016, 0.9438, 0.3016, 0.9438, 0.3016, 0.9438, 0.3016, 0.9438, 0.3016, 0.9438, 0.3016, 0.9438, 0.3016, 0.9438, 0.3016, 0.9438, 0.3016, 0.9438, 0.3016, 0.9438, 0.3016, 0.9438, 0.3016, 0.9438, 0.3016, 0.9438, 0.3016, 0.9438, 0.3016, 0.9438, 0.3016, 0.9438, 0.3016, 0.9438, 0.3016, 0.9438, 0.3016, 0.9438, 0.3016, 0.9438, 0.3016, 0.938, 0.9466, 0.938, 0.9466, 0.938, 0.9466, 0.938, 0.9466, 0.938, 0.9466, 0.938, 0.9466, 0.938, 0.9466, 0.938, 0.9466, 0.938, 0.9466, 0.938, 0.9466, 0.938, 0.9466, 0.938, 0.9466, 0.938, 0.9466, 0.938, 0.9466, 0.938, 0.9466, 0.938, 0.9466, 0.938, 0.9466, 0.938, 0.9466, 0.938, 0.9466, 0.938, 0.9466, 0.938, 0.9466, 0.938, 0.9466, 0.938, 0.9466, 0.938, 0.9466, 0.938, 0.9466, 0.938, 0.9466, 0.938, 0.9466, 0.938, 0.9466, 0.938, 0.9466, 0.938, 0.9466, 0.938, 0.9466, 0.938, 0.9466, 0.938, 0.9466, 0.938, 0.9466, 0.938, 0.9466, 0.938, 0.9466, 0.938, 0.9466, 0.938, 0.9466, 0.938, 0.9466, 0.938, 0.9466, 0.938, 0.9466, 0.938, 0.9466, 0.938, 0.9466, 0.938, 0.9466, 0.938, 0.9466, 0.938, 0.9466, 0.938, 0.9466, 0.938, 0.9466, 0.938, 0.9466, 0.938, 0.9466, 0.938, 0.9466, 0.938, 0.9466, 0.938, 0.9466, 0.938, 0.9466, 0.938, 0.9466, 0.938, 0.9466, 0.938, 0.9466, 0.938, 0.9466, 0.938, 0.9466, 0.938, 0.9466, 0.938, 0.9466, 0.938, 0.9466, 0.938, 0.9466, 0.938, 0.9466, 0.938, 0.9466, 0.938, 0.9466, 0.938, 0.9466, 0.938, 0.9466, 0.938, 0.9466, 0.938, 0.9466, 0.938, 0.9466, 0.938, 0.9466, 0.938, 0.9466, 0.938, 0.9466, 0.938, 0.9466, 0.938, 0.9466, 0.938, 0.9466, 0.938, 0.9466, 0.938, 0.9466, 0.938, 0.9466, 0.938, 0.9466, 0.938, 0.9466, 0.938, 0.9466, 0.938, 0.9466, 0.938, 0.9466, 0.938, 0.9466, 0.938, 0.9466, 0.938, 0.9466, 0.938, 0.9466, 0.938, 0.9466, 0.938, 0.9466, 0.938, 0.9466, 0.938, 0.9466, 0.938, 0.9466, 0.938, 0.9466, 0.938, 0.9466, 0.938, 0.9466, 0.938, 0.9466, 0.938, 0.9466, 0.938, 0.9466, 0.938, 0.9466, 0.938, 0.9466, 0.938, 0.9466, 0.938, 0.9466, 0.938, 0.9466, 0.938, 0.9466, 0.938, 0.9466, 0.938, 0.9466, 0.938, 0.9466, 0.938, 0.9466, 0.938, 0.9466, 0.938, 0.9466, 0.938, 0.9466, 0.938, 0.9466, 0.938, 0.9466, 0.938, 0.9466, 0.938, 0.9466, 0.938, 0.9466, 0.938, 0.9466, 0.938, 0.9466, 0.938, 0.9466, 0.938, 0.9466, 0.938, 0.9466, 0.938, 0.9466, 0.938, 0.9466, 0.938, 0.9466, 0.938, 0.9466, 0.938, 0.9466, 0.938, 0.9466, 0.938, 0.9466, 0.938, 0.9466, 0.938, 0.9466, 0.938, 0.9466, 0.938, 0.9466, 0.938, 0.9466, 0.938, 0.9466, 0.938, 0.9466, 0.938, 0.9466, 0.938, 0.9466, 0.938, 0.9466, 0.938, 0.9466, 0.938, 0.9466, 0.938, 0.9466, 0.938, 0.9466, 0.938, 0.9466, 0.938, 0.9466, 0.938, 0.9466, 0.938, 0.9466, 0.938, 0.9466, 0.938, 0.9466, 0.938, 0.9466, 0.938, 0.9466, 0.938, 0.9466, 0.938, 0.9466, 0.938, 0.9466, 0.938, 0.9466, 0.938, 0.9466, 0.938, 0.9466, 0.938, 0.9466, 0.938, 0.9466, 0.938, 0.9466, 0.938, 0.9466, 0.938, 0.9466, 0.938, 0.9466, 0.938, 0.9466, 0.938, 0.9466, 0.938, 0.9466, 0.938, 0.9466, 0.938, 0.9466, 0.938, 0.9466, 0.938, 0.9466, 0.938, 0.9466, 0.938, 0.9466, 0.938, 0.9466, 0.938, 0.9466, 0.938, 0.9466, 0.938, 0.9466, 0.938, 0.9466, 0.938, 0.9466, 0.938, 0.9466, 0.938, 0.9466, 0.938, 0.9466, 0.938, 0.9466, 0.938, 0.9466, 0.938, 0.9466, 0.938, 0.9466, 0.938, 0.9466, 0.938, 0.9466, 0.938, 0.9466, 0.938, 0.9466, 0.938, 0.9466, 0.938, 0.9466, 0.938, 0.9466, 0.938, 0.9466, 0.938, 0.9466, 0.938, 0.9466, 0.938, 0.9466, 0.938, 0.9466, 0.938, 0.9466, 0.938, 0.9466, 0.938, 0.9466, 0.938, 0.9466, 0.938, 0.9466, 0.938, 0.9466, 0.938, 0.9466, 0.938, 0.9466, 0.938, 0.9466, 0.938, 0.9466, 0.938, 0.9466, 0.938, 0.9466, 0.938, 0.9466, 0.938, 0.9466, 0.938, 0.9466, 0.938, 0.9466, 0.938, 0.9466, 0.938, 0.9466, 0.938, 0.9466, 0.938, 0.9466, 0.938, 0.9466, 0.938, 0.9466, 0.938, 0.9466, 0.938, 0.9466, 0.938, 0.9466, 0.938, 0.9466, 0.938, 0.9466, 0.938, 0.9466, 0.938, 0.9466, 0.938, 0.9466, 0.938, 0.9466, 0.938, 0.9466, 0.938, 0.9466, 0.938, 0.9466, 0.938, 0.9466, 0.938, 0.9466, 0.938, 0.9466, 0.938, 0.9466, 0.938, 0.9466, 0.938, 0.9466, 0.938, 0.9466, 0.938, 0.9466, 0.938, 0.9466, 0.938, 0.9466, 0.938, 0.9466, 0.938, 0.9466, 0.938, 0.9466, 0.938, 0.9466, 0.938, 0.9466, 0.938, 0.9466, 0.938, 0.9466, 0.938, 0.9466, 0.938, 0.9466, 0.938, 0.9466, 0.938, 0.9466, 0.938, 0.9466, 0.938, 0.9466, 0.938, 0.9466, 0.938, 0.9466, 0.938, 0.9466, 0.938, 0.9466, 0.938, 0.9466, 0.938, 0.9466, 0.938, 0.9466, 0.938, 0.9466, 0.938, 0.9466, 0.938, 0.9466, 0.938, 0.9466, 0.938, 0.9466, 0.938, 0.9466, 0.9438, 0.3016, 0.9438, 0.3016, 0.9438, 0.3016, 0.9438, 0.3016, 0.938, 0.9466, 0.938, 0.9466, 0.938, 0.9466, 0.938, 0.9466, 0.938, 0.9466, 0.938, 0.9466, 0.938, 0.9466, 0.938, 0.9466, 0.938, 0.9466, 0.938, 0.9466, 0.938, 0.9466, 0.938, 0.9466, 0.9438, 0.3016, 0.9438, 0.3016, 0.9438, 0.3016, 0.9438, 0.3016, 0.9438, 0.3016, 0.9438, 0.3016, 0.9438, 0.3016, 0.9438, 0.3016, 0.9438, 0.3016, 0.9438, 0.3016, 0.9438, 0.3016, 0.9438, 0.3016, 0.9438, 0.3016, 0.9438, 0.3016, 0.9438, 0.3016, 0.9438, 0.3016, 0.9438, 0.3016, 0.9438, 0.3016, 0.9438, 0.3016, 0.9438, 0.3016, 0.9438, 0.3016, 0.9438, 0.3016, 0.9438, 0.3016, 0.9438, 0.3016, 0.9438, 0.3016, 0.9438, 0.3016, 0.9438, 0.3016, 0.9438, 0.3016, 0.9438, 0.3016, 0.9438, 0.3016, 0.9438, 0.3016, 0.9438, 0.3016, 0.9438, 0.3016, 0.9438, 0.3016, 0.9438, 0.3016, 0.9438, 0.3016, 0.9438, 0.3016, 0.9438, 0.3016, 0.9438, 0.3016, 0.9438, 0.3016, 0.9438, 0.3016, 0.9438, 0.3016, 0.9438, 0.3016, 0.9438, 0.3016, 0.9438, 0.3016, 0.9438, 0.3016, 0.9438, 0.3016, 0.9438, 0.3016, 0.9438, 0.3016, 0.9438, 0.3016, 0.9438, 0.3016, 0.9438, 0.3016, 0.9438, 0.3016, 0.9438, 0.3016, 0.9438, 0.3016, 0.9438, 0.3016, 0.9438, 0.3016, 0.9438, 0.3016, 0.9438, 0.3016, 0.9438, 0.3016, 0.9438, 0.3016, 0.9438, 0.3016, 0.9438, 0.3016, 0.9438, 0.3016, 0.938, 0.9466, 0.938, 0.9466, 0.938, 0.9466, 0.938, 0.9466, 0.938, 0.9466, 0.938, 0.9466, 0.938, 0.9466, 0.938, 0.9466, 0.938, 0.9466, 0.938, 0.9466, 0.938, 0.9466, 0.938, 0.9466, 0.938, 0.9466, 0.938, 0.9466, 0.938, 0.9466, 0.938, 0.9466, 0.938, 0.9466, 0.938, 0.9466, 0.938, 0.9466, 0.938, 0.9466, 0.938, 0.9466, 0.938, 0.9466, 0.938, 0.9466, 0.938, 0.9466, 0.938, 0.9466, 0.938, 0.9466, 0.938, 0.9466, 0.938, 0.9466, 0.938, 0.9466, 0.938, 0.9466, 0.938, 0.9466, 0.938, 0.9466, 0.938, 0.9466, 0.938, 0.9466, 0.938, 0.9466, 0.938, 0.9466, 0.938, 0.9466, 0.938, 0.9466, 0.938, 0.9466, 0.938, 0.9466, 0.938, 0.9466, 0.938, 0.9466, 0.938, 0.9466, 0.938, 0.9466, 0.938, 0.9466, 0.938, 0.9466, 0.938, 0.9466, 0.938, 0.9466, 0.938, 0.9466, 0.938, 0.9466, 0.938, 0.9466, 0.938, 0.9466, 0.938, 0.9466, 0.938, 0.9466, 0.938, 0.9466, 0.938, 0.9466, 0.938, 0.9466, 0.938, 0.9466, 0.938, 0.9466, 0.938, 0.9466, 0.938, 0.9466, 0.938, 0.9466, 0.938, 0.9466, 0.938, 0.9466, 0.938, 0.9466, 0.938, 0.9466, 0.938, 0.9466, 0.938, 0.9466, 0.938, 0.9466, 0.938, 0.9466, 0.938, 0.9466, 0.938, 0.9466, 0.938, 0.9466, 0.938, 0.9466, 0.938, 0.9466, 0.938, 0.9466, 0.938, 0.9466, 0.938, 0.9466, 0.938, 0.9466, 0.938, 0.9466, 0.938, 0.9466, 0.938, 0.9466, 0.938, 0.9466, 0.938, 0.9466, 0.938, 0.9466, 0.938, 0.9466, 0.938, 0.9466, 0.938, 0.9466, 0.938, 0.9466, 0.938, 0.9466, 0.938, 0.9466, 0.938, 0.9466, 0.938, 0.9466, 0.938, 0.9466, 0.938, 0.9466, 0.938, 0.9466, 0.938, 0.9466, 0.938, 0.9466, 0.938, 0.9466, 0.938, 0.9466, 0.938, 0.9466, 0.938, 0.9466, 0.938, 0.9466, 0.938, 0.9466, 0.938, 0.9466, 0.938, 0.9466, 0.938, 0.9466, 0.938, 0.9466, 0.938, 0.9466, 0.938, 0.9466, 0.938, 0.9466, 0.938, 0.9466, 0.938, 0.9466, 0.938, 0.9466, 0.938, 0.9466, 0.938, 0.9466, 0.938, 0.9466, 0.938, 0.9466, 0.938, 0.9466, 0.938, 0.9466, 0.938, 0.9466, 0.938, 0.9466, 0.938, 0.9466, 0.938, 0.9466, 0.938, 0.9466, 0.938, 0.9466, 0.938, 0.9466, 0.938, 0.9466, 0.938, 0.9466, 0.938, 0.9466, 0.938, 0.9466, 0.938, 0.9466, 0.938, 0.9466, 0.938, 0.9466, 0.938, 0.9466, 0.938, 0.9466, 0.938, 0.9466, 0.938, 0.9466, 0.938, 0.9466, 0.938, 0.9466, 0.938, 0.9466, 0.938, 0.9466, 0.938, 0.9466, 0.938, 0.9466, 0.938, 0.9466, 0.938, 0.9466, 0.938, 0.9466, 0.938, 0.9466, 0.938, 0.9466, 0.938, 0.9466, 0.938, 0.9466, 0.938, 0.9466, 0.938, 0.9466, 0.938, 0.9466, 0.938, 0.9466, 0.938, 0.9466, 0.938, 0.9466, 0.938, 0.9466, 0.938, 0.9466, 0.938, 0.9466, 0.938, 0.9466, 0.938, 0.9466, 0.938, 0.9466, 0.938, 0.9466, 0.938, 0.9466, 0.938, 0.9466, 0.938, 0.9466, 0.938, 0.9466, 0.938, 0.9466, 0.938, 0.9466, 0.938, 0.9466, 0.938, 0.9466, 0.938, 0.9466, 0.938, 0.9466, 0.938, 0.9466, 0.938, 0.9466, 0.938, 0.9466, 0.938, 0.9466, 0.938, 0.9466, 0.938, 0.9466, 0.938, 0.9466, 0.938, 0.9466, 0.938, 0.9466, 0.938, 0.9466, 0.938, 0.9466, 0.938, 0.9466, 0.938, 0.9466, 0.938, 0.9466, 0.938, 0.9466, 0.938, 0.9466, 0.938, 0.9466, 0.938, 0.9466, 0.938, 0.9466, 0.938, 0.9466, 0.938, 0.9466, 0.938, 0.9466, 0.938, 0.9466, 0.938, 0.9466, 0.938, 0.9466, 0.938, 0.9466, 0.938, 0.9466, 0.938, 0.9466, 0.938, 0.9466, 0.938, 0.9466, 0.938, 0.9466, 0.938, 0.9466, 0.938, 0.9466, 0.938, 0.9466, 0.938, 0.9466, 0.938, 0.9466, 0.938, 0.9466, 0.938, 0.9466, 0.938, 0.9466, 0.938, 0.9466, 0.938, 0.9466, 0.938, 0.9466, 0.938, 0.9466, 0.938, 0.9466, 0.938, 0.9466, 0.938, 0.9466, 0.938, 0.9466, 0.938, 0.9466, 0.938, 0.9466, 0.938, 0.9466, 0.938, 0.9466, 0.938, 0.9466, 0.938, 0.9466, 0.938, 0.9466, 0.938, 0.9466, 0.938, 0.9466, 0.938, 0.9466, 0.938, 0.9466, 0.938, 0.9466, 0.938, 0.9466, 0.938, 0.9466, 0.938, 0.9466, 0.938, 0.9466, 0.938, 0.9466, 0.938, 0.9466, 0.938, 0.9466, 0.938, 0.9466, 0.938, 0.9466, 0.938, 0.9466, 0.938, 0.9466, 0.938, 0.9466, 0.938, 0.9466, 0.938, 0.9466, 0.938, 0.9466, 0.938, 0.9466, 0.938, 0.9466, 0.938, 0.9466, 0.938, 0.9466, 0.938, 0.9466, 0.938, 0.9466, 0.938, 0.9466, 0.938, 0.9466, 0.938, 0.9466, 0.938, 0.9466, 0.938, 0.9466, 0.938, 0.9466, 0.938, 0.9466, 0.938, 0.9466, 0.938, 0.9466, 0.938, 0.9466, 0.938, 0.9466, 0.938, 0.9466, 0.938, 0.9466, 0.938, 0.9466, 0.938, 0.9466, 0.938, 0.9466, 0.938, 0.9466, 0.938, 0.9466, 0.938, 0.9466, 0.938, 0.9466, 0.938, 0.9466, 0.938, 0.9466, 0.938, 0.9466, 0.938, 0.9466, 0.938, 0.9466, 0.938, 0.9466, 0.938, 0.9466, 0.938, 0.9466, 0.938, 0.9466, 0.938, 0.9466, 0.938, 0.9466, 0.938, 0.9466, 0.938, 0.9466, 0.938, 0.9466, 0.9438, 0.3016, 0.9438, 0.3016, 0.9438, 0.3016, 0.9438, 0.3016, 0.938, 0.9466, 0.938, 0.9466, 0.938, 0.9466, 0.938, 0.9466, 0.938, 0.9466, 0.938, 0.9466, 0.938, 0.9466, 0.938, 0.9466, 0.938, 0.9466, 0.938, 0.9466, 0.938, 0.9466, 0.938, 0.9466, 0.938, 0.9466, 0.938, 0.9466, 0.938, 0.9466, 0.938, 0.9466, 0.938, 0.9466, 0.938, 0.9466, 0.938, 0.9466, 0.938, 0.9466, 0.938, 0.9466, 0.938, 0.9466, 0.938, 0.9466, 0.938, 0.9466, 0.938, 0.9466, 0.938, 0.9466, 0.938, 0.9466, 0.938, 0.9466, 0.938, 0.9466, 0.938, 0.9466, 0.938, 0.9466, 0.938, 0.9466, 0.938, 0.9466, 0.938, 0.9466, 0.938, 0.9466, 0.938, 0.9466, 0.938, 0.9466, 0.938, 0.9466, 0.938, 0.9466, 0.938, 0.9466, 0.938, 0.9466, 0.938, 0.9466, 0.938, 0.9466, 0.938, 0.9466, 0.938, 0.9466, 0.938, 0.9466, 0.938, 0.9466, 0.938, 0.9466, 0.938, 0.9466, 0.938, 0.9466, 0.938, 0.9466, 0.938, 0.9466, 0.938, 0.9466, 0.938, 0.9466, 0.938, 0.9466, 0.938, 0.9466, 0.938, 0.9466, 0.938, 0.9466, 0.938, 0.9466, 0.938, 0.9466, 0.938, 0.9466, 0.938, 0.9466, 0.938, 0.9466, 0.938, 0.9466, 0.938, 0.9466, 0.938, 0.9466, 0.938, 0.9466, 0.938, 0.9466, 0.938, 0.9466, 0.938, 0.9466, 0.938, 0.9466, 0.938, 0.9466, 0.938, 0.9466, 0.938, 0.9466, 0.938, 0.9466, 0.938, 0.9466, 0.938, 0.9466, 0.938, 0.9466, 0.938, 0.9466, 0.938, 0.9466, 0.938, 0.9466, 0.938, 0.9466, 0.938, 0.9466, 0.938, 0.9466, 0.938, 0.9466, 0.938, 0.9466, 0.938, 0.9466, 0.938, 0.9466, 0.938, 0.9466, 0.938, 0.9466, 0.938, 0.9466, 0.938, 0.9466, 0.938, 0.9466, 0.938, 0.9466, 0.938, 0.9466, 0.938, 0.9466, 0.938, 0.9466, 0.938, 0.9466, 0.938, 0.9466, 0.938, 0.9466, 0.938, 0.9466, 0.938, 0.9466, 0.938, 0.9466, 0.938, 0.9466, 0.938, 0.9466, 0.938, 0.9466, 0.938, 0.9466, 0.938, 0.9466, 0.938, 0.9466, 0.938, 0.9466, 0.938, 0.9466, 0.938, 0.9466, 0.938, 0.9466, 0.938, 0.9466, 0.938, 0.9466, 0.938, 0.9466, 0.938, 0.9466, 0.938, 0.9466, 0.938, 0.9466, 0.938, 0.9466, 0.938, 0.9466, 0.938, 0.9466, 0.938, 0.9466, 0.938, 0.9466, 0.938, 0.9466, 0.938, 0.9466, 0.938, 0.9466, 0.938, 0.9466, 0.938, 0.9466, 0.938, 0.9466, 0.938, 0.9466, 0.938, 0.9466, 0.938, 0.9466, 0.938, 0.9466, 0.938, 0.9466, 0.938, 0.9466, 0.938, 0.9466, 0.938, 0.9466, 0.938, 0.9466, 0.938, 0.9466, 0.938, 0.9466, 0.938, 0.9466, 0.938, 0.9466, 0.938, 0.9466, 0.938, 0.9466, 0.938, 0.9466, 0.938, 0.9466, 0.938, 0.9466, 0.938, 0.9466, 0.938, 0.9466, 0.938, 0.9466, 0.938, 0.9466, 0.938, 0.9466, 0.938, 0.9466, 0.938, 0.9466, 0.938, 0.9466, 0.938, 0.9466, 0.938, 0.9466, 0.938, 0.9466, 0.938, 0.9466, 0.938, 0.9466, 0.938, 0.9466, 0.938, 0.9466, 0.938, 0.9466, 0.938, 0.9466, 0.938, 0.9466, 0.938, 0.9466, 0.938, 0.9466, 0.938, 0.9466, 0.938, 0.9466, 0.938, 0.9466, 0.938, 0.9466, 0.938, 0.9466, 0.938, 0.9466, 0.938, 0.9466, 0.938, 0.9466, 0.938, 0.9466, 0.938, 0.9466, 0.938, 0.9466, 0.938, 0.9466, 0.938, 0.9466, 0.938, 0.9466, 0.938, 0.9466, 0.938, 0.9466, 0.938, 0.9466, 0.938, 0.9466, 0.938, 0.9466, 0.938, 0.9466, 0.938, 0.9466, 0.938, 0.9466, 0.938, 0.9466, 0.938, 0.9466, 0.938, 0.9466, 0.938, 0.9466, 0.938, 0.9466, 0.938, 0.9466, 0.938, 0.9466, 0.938, 0.9466, 0.938, 0.9466, 0.938, 0.9466, 0.938, 0.9466, 0.938, 0.9466, 0.938, 0.9466, 0.938, 0.9466, 0.938, 0.9466, 0.938, 0.9466, 0.938, 0.9466, 0.938, 0.9466, 0.938, 0.9466, 0.938, 0.9466, 0.938, 0.9466, 0.938, 0.9466, 0.938, 0.9466, 0.938, 0.9466, 0.938, 0.9466, 0.938, 0.9466, 0.938, 0.9466, 0.938, 0.9466, 0.938, 0.9466, 0.938, 0.9466, 0.938, 0.9466, 0.938, 0.9466, 0.938, 0.9466, 0.938, 0.9466, 0.938, 0.9466, 0.938, 0.9466, 0.938, 0.9466, 0.938, 0.9466, 0.938, 0.9466, 0.938, 0.9466, 0.938, 0.9466, 0.938, 0.9466, 0.938, 0.9466, 0.938, 0.9466, 0.938, 0.9466, 0.938, 0.9466, 0.938, 0.9466, 0.938, 0.9466, 0.938, 0.9466, 0.938, 0.9466, 0.938, 0.9466, 0.938, 0.9466, 0.938, 0.9466, 0.938, 0.9466, 0.938, 0.9466, 0.938, 0.9466, 0.938, 0.9466, 0.938, 0.9466, 0.938, 0.9466, 0.938, 0.9466, 0.938, 0.9466, 0.938, 0.9466, 0.938, 0.9466, 0.938, 0.9466, 0.938, 0.9466, 0.938, 0.9466, 0.938, 0.9466, 0.938, 0.9466, 0.938, 0.9466, 0.938, 0.9466, 0.938, 0.9466, 0.938, 0.9466, 0.938, 0.9466, 0.938, 0.9466, 0.938, 0.9466, 0.938, 0.9466, 0.938, 0.9466, 0.938, 0.9466, 0.938, 0.9466, 0.938, 0.9466, 0.938, 0.9466, 0.938, 0.9466, 0.938, 0.9466, 0.938, 0.9466, 0.938, 0.9466, 0.938, 0.9466, 0.9438, 0.3016, 0.9438, 0.3016, 0.9438, 0.3016, 0.9438, 0.3016, 0.9438, 0.3016, 0.9438, 0.3016, 0.9438, 0.3016, 0.9438, 0.3016, 0.9438, 0.3016, 0.9438, 0.3016, 0.9438, 0.3016, 0.9438, 0.3016, 0.9438, 0.3016, 0.9438, 0.3016, 0.9438, 0.3016, 0.9438, 0.3016, 0.9438, 0.3016, 0.9438, 0.3016, 0.9438, 0.3016, 0.9438, 0.3016, 0.938, 0.9466, 0.938, 0.9466, 0.938, 0.9466, 0.938, 0.9466, 0.938, 0.9466, 0.938, 0.9466, 0.938, 0.9466, 0.938, 0.9466, 0.938, 0.9466, 0.938, 0.9466, 0.938, 0.9466, 0.938, 0.9466, 0.938, 0.9466, 0.938, 0.9466, 0.938, 0.9466, 0.938, 0.9466, 0.938, 0.9466, 0.938, 0.9466, 0.938, 0.9466, 0.938, 0.9466, 0.9438, 0.3016, 0.9438, 0.3016, 0.9438, 0.3016, 0.9438, 0.3016, 0.938, 0.9466, 0.938, 0.9466, 0.938, 0.9466, 0.938, 0.9466, 0.938, 0.9466, 0.938, 0.9466, 0.938, 0.9466, 0.938, 0.9466, 0.938, 0.9466, 0.938, 0.9466, 0.938, 0.9466, 0.938, 0.9466, 0.938, 0.9466, 0.938, 0.9466, 0.938, 0.9466, 0.938, 0.9466, 0.938, 0.9466, 0.938, 0.9466, 0.938, 0.9466, 0.938, 0.9466, 0.938, 0.9466, 0.938, 0.9466, 0.938, 0.9466, 0.938, 0.9466, 0.938, 0.9466, 0.938, 0.9466, 0.938, 0.9466, 0.938, 0.9466, 0.938, 0.9466, 0.938, 0.9466, 0.938, 0.9466, 0.938, 0.9466, 0.938, 0.9466, 0.938, 0.9466, 0.938, 0.9466, 0.938, 0.9466, 0.938, 0.9466, 0.938, 0.9466, 0.938, 0.9466, 0.938, 0.9466, 0.938, 0.9466, 0.938, 0.9466, 0.938, 0.9466, 0.938, 0.9466, 0.938, 0.9466, 0.938, 0.9466, 0.938, 0.9466, 0.938, 0.9466, 0.938, 0.9466, 0.938, 0.9466, 0.938, 0.9466, 0.938, 0.9466, 0.938, 0.9466, 0.938, 0.9466, 0.938, 0.9466, 0.938, 0.9466, 0.938, 0.9466, 0.938, 0.9466, 0.938, 0.9466, 0.938, 0.9466, 0.938, 0.9466, 0.938, 0.9466, 0.938, 0.9466, 0.938, 0.9466, 0.938, 0.9466, 0.938, 0.9466, 0.938, 0.9466, 0.938, 0.9466, 0.938, 0.9466, 0.938, 0.9466, 0.938, 0.9466, 0.938, 0.9466, 0.938, 0.9466, 0.938, 0.9466, 0.938, 0.9466, 0.938, 0.9466, 0.938, 0.9466, 0.938, 0.9466, 0.938, 0.9466, 0.938, 0.9466, 0.938, 0.9466, 0.938, 0.9466, 0.938, 0.9466, 0.938, 0.9466, 0.938, 0.9466, 0.938, 0.9466, 0.938, 0.9466, 0.938, 0.9466, 0.938, 0.9466, 0.938, 0.9466, 0.938, 0.9466, 0.938, 0.9466, 0.938, 0.9466, 0.938, 0.9466, 0.938, 0.9466, 0.938, 0.9466, 0.938, 0.9466, 0.938, 0.9466, 0.938, 0.9466, 0.938, 0.9466, 0.938, 0.9466, 0.938, 0.9466, 0.938, 0.9466, 0.938, 0.9466, 0.938, 0.9466, 0.938, 0.9466, 0.938, 0.9466, 0.938, 0.9466, 0.938, 0.9466, 0.938, 0.9466, 0.938, 0.9466, 0.938, 0.9466, 0.938, 0.9466, 0.938, 0.9466, 0.938, 0.9466, 0.938, 0.9466, 0.938, 0.9466, 0.938, 0.9466, 0.938, 0.9466, 0.938, 0.9466, 0.938, 0.9466, 0.938, 0.9466, 0.938, 0.9466, 0.938, 0.9466, 0.938, 0.9466, 0.938, 0.9466, 0.938, 0.9466, 0.938, 0.9466, 0.938, 0.9466, 0.938, 0.9466, 0.938, 0.9466, 0.938, 0.9466, 0.938, 0.9466, 0.938, 0.9466, 0.938, 0.9466, 0.938, 0.9466, 0.938, 0.9466, 0.938, 0.9466, 0.938, 0.9466, 0.938, 0.9466, 0.938, 0.9466, 0.938, 0.9466, 0.938, 0.9466, 0.938, 0.9466, 0.938, 0.9466, 0.938, 0.9466, 0.938, 0.9466, 0.938, 0.9466, 0.938, 0.9466, 0.938, 0.9466, 0.938, 0.9466, 0.938, 0.9466, 0.938, 0.9466, 0.938, 0.9466, 0.938, 0.9466, 0.938, 0.9466, 0.938, 0.9466, 0.938, 0.9466, 0.938, 0.9466, 0.938, 0.9466, 0.938, 0.9466, 0.938, 0.9466, 0.938, 0.9466, 0.938, 0.9466, 0.938, 0.9466, 0.938, 0.9466, 0.938, 0.9466, 0.938, 0.9466, 0.938, 0.9466, 0.938, 0.9466, 0.938, 0.9466, 0.938, 0.9466, 0.938, 0.9466, 0.938, 0.9466, 0.938, 0.9466, 0.938, 0.9466, 0.938, 0.9466, 0.938, 0.9466, 0.938, 0.9466, 0.938, 0.9466, 0.938, 0.9466, 0.938, 0.9466, 0.938, 0.9466, 0.938, 0.9466, 0.938, 0.9466, 0.938, 0.9466, 0.938, 0.9466, 0.938, 0.9466, 0.938, 0.9466, 0.938, 0.9466, 0.938, 0.9466, 0.938, 0.9466, 0.938, 0.9466, 0.938, 0.9466, 0.938, 0.9466, 0.938, 0.9466, 0.938, 0.9466, 0.938, 0.9466, 0.938, 0.9466, 0.938, 0.9466, 0.938, 0.9466, 0.938, 0.9466, 0.938, 0.9466, 0.938, 0.9466, 0.938, 0.9466, 0.938, 0.9466, 0.938, 0.9466, 0.938, 0.9466, 0.938, 0.9466, 0.938, 0.9466, 0.938, 0.9466, 0.938, 0.9466, 0.938, 0.9466, 0.938, 0.9466, 0.938, 0.9466, 0.938, 0.9466, 0.938, 0.9466, 0.938, 0.9466, 0.938, 0.9466, 0.938, 0.9466, 0.938, 0.9466, 0.938, 0.9466, 0.938, 0.9466, 0.938, 0.9466, 0.938, 0.9466, 0.938, 0.9466, 0.938, 0.9466, 0.938, 0.9466, 0.938, 0.9466, 0.938, 0.9466, 0.938, 0.9466, 0.938, 0.9466, 0.938, 0.9466, 0.938, 0.9466, 0.938, 0.9466, 0.938, 0.9466, 0.938, 0.9466, 0.938, 0.9466, 0.938, 0.9466, 0.938, 0.9466, 0.938, 0.9466, 0.938, 0.9466, 0.938, 0.9466, 0.938, 0.9466, 0.938, 0.9466, 0.938, 0.9466, 0.938, 0.9466, 0.938, 0.9466, 0.938, 0.9466, 0.938, 0.9466, 0.938, 0.9466, 0.938, 0.9466, 0.938, 0.9466, 0.938, 0.9466, 0.938, 0.9466, 0.938, 0.9466, 0.9438, 0.3016, 0.9438, 0.3016, 0.9438, 0.3016, 0.9438, 0.3016, 0.938, 0.9466, 0.938, 0.9466, 0.938, 0.9466, 0.938, 0.9466, 0.9438, 0.3016, 0.9438, 0.3016, 0.9438, 0.3016, 0.9438, 0.3016, 0.9438, 0.3016, 0.9438, 0.3016, 0.9438, 0.3016, 0.9438, 0.3016, 0.9438, 0.3016, 0.9438, 0.3016, 0.9438, 0.3016, 0.9438, 0.3016, 0.9438, 0.3016, 0.9438, 0.3016, 0.9438, 0.3016, 0.9438, 0.3016, 0.9438, 0.3016, 0.9438, 0.3016, 0.9438, 0.3016, 0.9438, 0.3016, 0.9438, 0.3016, 0.9438, 0.3016, 0.9438, 0.3016, 0.9438, 0.3016, 0.9438, 0.3016, 0.9438, 0.3016, 0.9438, 0.3016, 0.9438, 0.3016, 0.9438, 0.3016, 0.9438, 0.3016, 0.9438, 0.3016, 0.9438, 0.3016, 0.9438, 0.3016, 0.9438, 0.3016, 0.9438, 0.3016, 0.9438, 0.3016, 0.938, 0.9466, 0.938, 0.9466, 0.938, 0.9466, 0.938, 0.9466, 0.938, 0.9466, 0.938, 0.9466, 0.938, 0.9466, 0.938, 0.9466, 0.938, 0.9466, 0.938, 0.9466, 0.938, 0.9466, 0.938, 0.9466, 0.938, 0.9466, 0.938, 0.9466, 0.938, 0.9466, 0.938, 0.9466, 0.938, 0.9466, 0.938, 0.9466, 0.938, 0.9466, 0.938, 0.9466, 0.938, 0.9466, 0.938, 0.9466, 0.938, 0.9466, 0.938, 0.9466, 0.938, 0.9466, 0.938, 0.9466, 0.938, 0.9466, 0.938, 0.9466, 0.938, 0.9466, 0.938, 0.9466, 0.938, 0.9466, 0.938, 0.9466, 0.938, 0.9466, 0.938, 0.9466, 0.938, 0.9466, 0.938, 0.9466, 0.938, 0.9466, 0.938, 0.9466, 0.938, 0.9466, 0.938, 0.9466, 0.938, 0.9466, 0.938, 0.9466, 0.938, 0.9466, 0.938, 0.9466, 0.9438, 0.3016, 0.9438, 0.3016, 0.9438, 0.3016, 0.9438, 0.3016, 0.9438, 0.3016, 0.9438, 0.3016, 0.9438, 0.3016, 0.9438, 0.3016, 0.938, 0.9466, 0.938, 0.9466, 0.938, 0.9466, 0.938, 0.9466, 0.938, 0.9466, 0.938, 0.9466, 0.938, 0.9466, 0.938, 0.9466, 0.9438, 0.3016, 0.9438, 0.3016, 0.9438, 0.3016, 0.9438, 0.3016, 0.9438, 0.3016, 0.9438, 0.3016, 0.9438, 0.3016, 0.9438, 0.3016, 0.9438, 0.3016, 0.9438, 0.3016, 0.9438, 0.3016, 0.9438, 0.3016, 0.9438, 0.3016, 0.9438, 0.3016, 0.9438, 0.3016, 0.9438, 0.3016, 0.9438, 0.3016, 0.9438, 0.3016, 0.9438, 0.3016, 0.9438, 0.3016, 0.9438, 0.3016, 0.9438, 0.3016, 0.9438, 0.3016, 0.9438, 0.3016, 0.9438, 0.3016, 0.9438, 0.3016, 0.9438, 0.3016, 0.9438, 0.3016, 0.9438, 0.3016, 0.9438, 0.3016, 0.9438, 0.3016, 0.9438, 0.3016, 0.9438, 0.3016, 0.9438, 0.3016, 0.9438, 0.3016, 0.9438, 0.3016, 0.9438, 0.3016, 0.9438, 0.3016, 0.9438, 0.3016, 0.9438, 0.3016, 0.9438, 0.3016, 0.9438, 0.3016, 0.9438, 0.3016, 0.9438, 0.3016, 0.9438, 0.3016, 0.9438, 0.3016, 0.9438, 0.3016, 0.9438, 0.3016, 0.9438, 0.3016, 0.9438, 0.3016, 0.9438, 0.3016, 0.9438, 0.3016, 0.9438, 0.3016, 0.9438, 0.3016, 0.9438, 0.3016, 0.9438, 0.3016, 0.9438, 0.3016, 0.9438, 0.3016, 0.9438, 0.3016, 0.9438, 0.3016, 0.9438, 0.3016, 0.9438, 0.3016, 0.9438, 0.3016, 0.9438, 0.3016, 0.9438, 0.3016, 0.9438, 0.3016, 0.9438, 0.3016, 0.9438, 0.3016, 0.9438, 0.3016, 0.9438, 0.3016, 0.938, 0.9466, 0.938, 0.9466, 0.938, 0.9466, 0.938, 0.9466, 0.9438, 0.3016, 0.9438, 0.3016, 0.9438, 0.3016, 0.9438, 0.3016, 0.9438, 0.3016, 0.9438, 0.3016, 0.9438, 0.3016, 0.9438, 0.3016, 0.9438, 0.3016, 0.9438, 0.3016, 0.9438, 0.3016, 0.9438, 0.3016, 0.9438, 0.3016, 0.9438, 0.3016, 0.9438, 0.3016, 0.9438, 0.3016, 0.9438, 0.3016, 0.9438, 0.3016, 0.9438, 0.3016, 0.9438, 0.3016, 0.9438, 0.3016, 0.9438, 0.3016, 0.9438, 0.3016, 0.9438, 0.3016, 0.9438, 0.3016, 0.9438, 0.3016, 0.9438, 0.3016, 0.9438, 0.3016, 0.9438, 0.3016, 0.9438, 0.3016, 0.9438, 0.3016, 0.9438, 0.3016, 0.9438, 0.3016, 0.9438, 0.3016, 0.9438, 0.3016, 0.9438, 0.3016, 0.9438, 0.3016, 0.9438, 0.3016, 0.9438, 0.3016, 0.9438, 0.3016, 0.9438, 0.3016, 0.9438, 0.3016, 0.9438, 0.3016, 0.9438, 0.3016, 0.9438, 0.3016, 0.9438, 0.3016, 0.9438, 0.3016, 0.9438, 0.3016, 0.9438, 0.3016, 0.9438, 0.3016, 0.9438, 0.3016, 0.9438, 0.3016, 0.9438, 0.3016, 0.9438, 0.3016, 0.9438, 0.3016, 0.9438, 0.3016, 0.9438, 0.3016, 0.9438, 0.3016, 0.9438, 0.3016, 0.9438, 0.3016, 0.9438, 0.3016, 0.9438, 0.3016, 0.9438, 0.3016, 0.9438, 0.3016, 0.9438, 0.3016, 0.9438, 0.3016, 0.9438, 0.3016, 0.9438, 0.3016, 0.9438, 0.3016, 0.9438, 0.3016, 0.9438, 0.3016, 0.9438, 0.3016, 0.9438, 0.3016, 0.9438, 0.3016, 0.9438, 0.3016, 0.9438, 0.3016, 0.9438, 0.3016, 0.9438, 0.3016, 0.9438, 0.3016, 0.9438, 0.3016, 0.9438, 0.3016, 0.9438, 0.3016, 0.9438, 0.3016, 0.9438, 0.3016, 0.9438, 0.3016, 0.9438, 0.3016, 0.9438, 0.3016, 0.9438, 0.3016, 0.9438, 0.3016, 0.9438, 0.3016, 0.9438, 0.3016, 0.9438, 0.3016, 0.9438, 0.3016, 0.9438, 0.3016, 0.9438, 0.3016, 0.9438, 0.3016, 0.9438, 0.3016, 0.9438, 0.3016, 0.9438, 0.3016, 0.9438, 0.3016, 0.9438, 0.3016, 0.9438, 0.3016, 0.9438, 0.3016, 0.9438, 0.3016, 0.9438, 0.3016, 0.9438, 0.3016, 0.9438, 0.3016, 0.9438, 0.3016, 0.9438, 0.3016, 0.9438, 0.3016, 0.9438, 0.3016, 0.9438, 0.3016, 0.9438, 0.3016, 0.9438, 0.3016, 0.9438, 0.3016, 0.9438, 0.3016, 0.9438, 0.3016, 0.9438, 0.3016, 0.9438, 0.3016, 0.9438, 0.3016, 0.9438, 0.3016, 0.9438, 0.3016, 0.9438, 0.3016, 0.9438, 0.3016, 0.9438, 0.3016, 0.9438, 0.3016, 0.9438, 0.3016, 0.9438, 0.3016, 0.9438, 0.3016, 0.9438, 0.3016, 0.9438, 0.3016, 0.9438, 0.3016, 0.9438, 0.3016, 0.9438, 0.3016, 0.9438, 0.3016, 0.9438, 0.3016, 0.9438, 0.3016, 0.9438, 0.3016, 0.9438, 0.3016, 0.9438, 0.3016, 0.9438, 0.3016, 0.9438, 0.3016, 0.9438, 0.3016, 0.9438, 0.3016, 0.9438, 0.3016, 0.9438, 0.3016, 0.9438, 0.3016, 0.9438, 0.3016, 0.9438, 0.3016, 0.9438, 0.3016, 0.9438, 0.3016, 0.9438, 0.3016, 0.9438, 0.3016, 0.9438, 0.3016, 0.9438, 0.3016, 0.9438, 0.3016, 0.9438, 0.3016, 0.9438, 0.3016, 0.9438, 0.3016, 0.9438, 0.3016, 0.9438, 0.3016, 0.9438, 0.3016, 0.9438, 0.3016, 0.9438, 0.3016, 0.9438, 0.3016, 0.9438, 0.3016, 0.9438, 0.3016, 0.9438, 0.3016, 0.9438, 0.3016, 0.9438, 0.3016, 0.9438, 0.3016, 0.9438, 0.3016, 0.9438, 0.3016, 0.9438, 0.3016, 0.9438, 0.3016, 0.9438, 0.3016, 0.9438, 0.3016, 0.9438, 0.3016, 0.9438, 0.3016, 0.9438, 0.3016, 0.9438, 0.3016, 0.9438, 0.3016, 0.9438, 0.3016, 0.9438, 0.3016, 0.9438, 0.3016, 0.9438, 0.3016, 0.9438, 0.3016, 0.9438, 0.3016, 0.9438, 0.3016, 0.9438, 0.3016, 0.9438, 0.3016, 0.9438, 0.3016, 0.9438, 0.3016, 0.9438, 0.3016, 0.9438, 0.3016, 0.9438, 0.3016, 0.9438, 0.3016, 0.9438, 0.3016, 0.9438, 0.3016, 0.9438, 0.3016, 0.9438, 0.3016, 0.9438, 0.3016, 0.9438, 0.3016, 0.9438, 0.3016, 0.9438, 0.3016, 0.9438, 0.3016, 0.9438, 0.3016, 0.9438, 0.3016, 0.9438, 0.3016, 0.9438, 0.3016, 0.9438, 0.3016, 0.9438, 0.3016, 0.9438, 0.3016, 0.9438, 0.3016, 0.9438, 0.3016, 0.9438, 0.3016, 0.9438, 0.3016, 0.9438, 0.3016, 0.9438, 0.3016, 0.9438, 0.3016, 0.9438, 0.3016, 0.9438, 0.3016, 0.9438, 0.3016, 0.9438, 0.3016, 0.9438, 0.3016, 0.9438, 0.3016, 0.9438, 0.3016, 0.9438, 0.3016, 0.9438, 0.3016, 0.9438, 0.3016, 0.9438, 0.3016, 0.9438, 0.3016, 0.9438, 0.3016, 0.9438, 0.3016, 0.9438, 0.3016, 0.9438, 0.3016, 0.9438, 0.3016, 0.9438, 0.3016, 0.9438, 0.3016, 0.9438, 0.3016, 0.9438, 0.3016, 0.9438, 0.3016, 0.9438, 0.3016, 0.9438, 0.3016, 0.9438, 0.3016, 0.9438, 0.3016, 0.9438, 0.3016, 0.9438, 0.3016, 0.9438, 0.3016, 0.9438, 0.3016, 0.9438, 0.3016, 0.9438, 0.3016, 0.9438, 0.3016, 0.9438, 0.3016, 0.9438, 0.3016, 0.9438, 0.3016, 0.9438, 0.3016, 0.9438, 0.3016, 0.9438, 0.3016, 0.9438, 0.3016, 0.9438, 0.3016, 0.9438, 0.3016, 0.9438, 0.3016, 0.9438, 0.3016, 0.9438, 0.3016, 0.9438, 0.3016, 0.9438, 0.3016, 0.9438, 0.3016, 0.9438, 0.3016, 0.9438, 0.3016, 0.9438, 0.3016, 0.9438, 0.3016, 0.9438, 0.3016, 0.9438, 0.3016, 0.9438, 0.3016, 0.9438, 0.3016, 0.9438, 0.3016, 0.9438, 0.3016, 0.9438, 0.3016, 0.9438, 0.3016, 0.9438, 0.3016, 0.9438, 0.3016, 0.9438, 0.3016, 0.9438, 0.3016, 0.9438, 0.3016, 0.9438, 0.3016, 0.9438, 0.3016, 0.9438, 0.3016, 0.9438, 0.3016, 0.9438, 0.3016, 0.9438, 0.3016, 0.9438, 0.3016, 0.938, 0.9466, 0.938, 0.9466, 0.938, 0.9466, 0.938, 0.9466, 0.9438, 0.3016, 0.9438, 0.3016, 0.9438, 0.3016, 0.9438, 0.3016, 0.9438, 0.3016, 0.9438, 0.3016, 0.9438, 0.3016, 0.938, 0.9466, 0.938, 0.9466, 0.938, 0.9466, 0.9438, 0.3016, 0.9438, 0.3016, 0.9438, 0.3016, 0.9438, 0.3016, 0.9438, 0.3016, 0.9438, 0.3016, 0.9438, 0.3016, 0.9438, 0.3016, 0.9438, 0.3016, 0.9438, 0.3016, 0.9438, 0.3016, 0.9438, 0.3016, 0.9438, 0.3016, 0.9438, 0.3016, 0.9438, 0.3016, 0.9438, 0.3016, 0.9438, 0.3016, 0.9438, 0.3016, 0.9438, 0.3016, 0.9438, 0.3016, 0.9438, 0.3016, 0.9438, 0.3016, 0.9438, 0.3016, 0.9438, 0.3016, 0.9438, 0.3016, 0.9438, 0.3016, 0.9438, 0.3016, 0.9438, 0.3016, 0.9438, 0.3016, 0.9438, 0.3016, 0.9438, 0.3016, 0.9438, 0.3016, 0.9438, 0.3016, 0.9438, 0.3016, 0.9438, 0.3016, 0.9438, 0.3016, 0.9438, 0.3016, 0.9438, 0.3016, 0.9438, 0.3016, 0.9438, 0.3016, 0.9438, 0.3016, 0.9438, 0.3016, 0.9438, 0.3016, 0.9438, 0.3016, 0.938, 0.9466, 0.938, 0.9466, 0.938, 0.9466, 0.938, 0.9466, 0.938, 0.9466, 0.938, 0.9466, 0.938, 0.9466, 0.938, 0.9466, 0.938, 0.9466, 0.938, 0.9466, 0.938, 0.9466, 0.938, 0.9466, 0.938, 0.9466, 0.938, 0.9466, 0.938, 0.9466, 0.938, 0.9466, 0.938, 0.9466, 0.938, 0.9466, 0.938, 0.9466, 0.938, 0.9466, 0.938, 0.9466, 0.938, 0.9466, 0.938, 0.9466, 0.938, 0.9466, 0.938, 0.9466, 0.938, 0.9466, 0.938, 0.9466, 0.938, 0.9466, 0.938, 0.9466, 0.938, 0.9466, 0.938, 0.9466, 0.9438, 0.3016, 0.9438, 0.3016, 0.9438, 0.3016, 0.9438, 0.3016, 0.9438, 0.3016, 0.9438, 0.3016, 0.9438, 0.3016, 0.9438, 0.3016, 0.938, 0.9466, 0.938, 0.9466, 0.938, 0.9466, 0.938, 0.9466, 0.938, 0.9466, 0.938, 0.9466, 0.938, 0.9466, 0.938, 0.9466, 0.938, 0.9466, 0.938, 0.9466, 0.938, 0.9466, 0.938, 0.9466])
me_cube.materials.append(mat_material)
me_cube.materials.append(mat_material_001)
me_cube.use_remesh_preserve_volume = False
me_cube.use_remesh_preserve_attributes = False
me_cube.use_mirror_vertex_groups = False
me_cube.update()
arm_armature = bpy.data.armatures.new('Armature')  # bones are not reproduced

# ---- objects
ob_cube = bpy.data.objects.new('Cube', me_cube)
ob_armature = bpy.data.objects.new('Armature', arm_armature)

# ---- transforms, parenting, visibility, modifiers, constraints
ob_cube.parent = ob_armature
ob_cube.location = (0.0, 0.0, 0.0)
ob_cube.lock_rotations_4d = False
ob_cube.empty_display_type = 'ARROWS'
ob_cube.lineart.crease_threshold = 0.0
_vg = ob_cube.vertex_groups.new(name='Root')
for _i, _w in zip([6, 7, 36, 37, 38, 56, 62, 65, 66, 84, 480, 481, 487, 488, 489, 490, 491, 492, 493, 494, 495, 496, 497, 498, 499, 500, 501, 502, 503, 504, 505, 506], [0.9674, 0.972, 1.0, 0.976, 0.958, 0.01927, 0.04684, 0.001223, 0.005586, 0.002755, -3.884e-07, 0.0001914, 0.9889, 0.9889, 0.9872, 0.9914, 0.9916, 0.9902, 0.9939, 0.9944, 0.9939, 0.9947, 0.9951, 0.9948, 0.9914, 0.9927, 0.9916, 0.9892, 0.9973, 0.9977, 0.9978, 0.9973]): _vg.add([_i], _w, 'REPLACE')
_vg = ob_cube.vertex_groups.new(name='Spine1')
for _i, _w in zip([6, 7, 38, 53, 56, 57, 58, 60, 62, 63, 64, 65, 66, 67, 68, 69, 70, 71, 72, 73, 74, 75, 76, 77, 78, 79, 80, 81, 82, 83, 84, 479, 480, 481, 482, 483, 484, 485, 486, 489, 492, 502], [0.01441, 0.005012, 0.0336, 0.1408, 0.9445, 0.8431, 0.02607, 0.06908, 0.9367, 0.8964, 0.01031, 0.9709, 0.9608, 0.08486, 0.1295, 0.8716, 0.8511, 0.142, 0.4126, 0.2006, 0.1268, 0.1923, 0.4172, 0.1545, 0.1921, 0.409, 0.1635, 0.2012, 0.4087, 0.9343, 0.7804, 0.1459, 0.1275, 0.7693, 0.7589, 0.1135, 0.08273, 0.8251, 0.8529, 0.0008048, 0.0002799, 0.001919]): _vg.add([_i], _w, 'REPLACE')
_vg = ob_cube.vertex_groups.new(name='Spine2')
for _i, _w in zip([1, 3, 30, 53, 54, 55, 57, 58, 59, 60, 61, 63, 64, 67, 68, 69, 70, 71, 72, 73, 74, 75, 76, 77, 78, 79, 80, 81, 82, 83, 84, 85, 86, 87, 88, 89, 203, 204, 205, 206, 207, 208, 209, 210, 211, 212, 213, 214, 215, 216, 217, 218, 219, 220, 221, 222, 391, 392, 393, 394, 395, 396, 397, 398, 399, 400, 401, 402, 403, 404, 408, 421, 479, 480, 481, 482, 483, 484, 485, 486], [0.003982, 0.01013, 0.02155, 0.8534, 0.9669, 0.9623, 0.1508, 0.9557, 0.9501, 0.9257, 0.9735, 0.09829, 0.9602, 0.9105, 0.8641, 0.1249, 0.1417, 0.8542, 0.5847, 0.7947, 0.8692, 0.8026, 0.58, 0.8418, 0.8029, 0.5882, 0.8329, 0.794, 0.5886, 0.04661, 0.192, 0.9339, 0.9467, 0.9844, 0.9992, 0.9949, 1.0, 1.0, 0.9961, 0.9968, 0.9994, 0.9924, 0.954, 0.9571, 0.9732, 0.9961, 0.9992, 0.9989, 0.9999, 0.9979, 0.9979, 1.0, 0.9999, 0.9998, 0.9922, 0.957, 0.9999, 0.9683, 0.9855, 0.9847, 0.9999, 0.9895, 0.9688, 0.972, 0.999, 0.9935, 0.9946, 0.9983, 0.9988, 0.9994, 0.9803, 4.756e-05, 0.8409, 0.859, 0.2093, 0.2208, 0.8761, 0.9078, 0.1607, 0.133]): _vg.add([_i], _w, 'REPLACE')
_vg = ob_cube.vertex_groups.new(name='Head')
for _i, _w in zip([0, 1, 2, 3, 4, 5, 8, 9, 10, 11, 12, 13, 14, 15, 16, 17, 18, 19, 20, 21, 22, 23, 24, 25, 26, 27, 28, 29, 30, 31, 32, 33, 34, 35, 39, 40, 41, 42, 43, 44, 45, 46, 47, 48, 49, 50, 51, 52, 54, 55, 59, 61, 409, 410, 411, 412, 413, 414, 415, 416, 417, 418, 419, 420, 421, 422, 423, 424, 425, 426, 427, 428, 429, 430, 431, 432, 433, 434, 435, 436, 437, 438, 439, 440, 441, 442, 563, 564, 565, 566, 567, 568, 569, 570, 571, 572, 573, 574, 575, 576, 577, 578, 579, 580, 581, 582, 583, 584, 585, 586, 587, 588, 589, 590, 591, 592, 593, 594, 595, 596, 597, 598, 599, 600, 601, 602, 603, 604, 605, 606, 607, 608, 609, 610, 611, 612, 613, 614], [0.9988, 0.9729, 0.9985, 0.9698, 0.994, 0.9938, 0.9984, 0.9954, 0.9992, 0.9877, 0.9986, 0.9949, 0.9993, 0.989, 0.9976, 0.9974, 0.9985, 0.9969, 0.9983, 0.9972, 0.9982, 0.9962, 0.9978, 0.9978, 0.9978, 0.9978, 0.9978, 0.9978, 0.9641, 0.9998, 0.9875, 0.9985, 0.9919, 0.9893, 0.993, 0.9999, 0.999, 0.9849, 0.9978, 0.9978, 0.9978, 0.9978, 0.9978, 0.9978, 0.9978, 0.9978, 0.9978, 0.9978, 0.005876, 0.01469, 0.04489, 0.001261, 0.9992, 0.9991, 0.999, 0.9991, 0.9937, 0.9927, 0.9934, 0.9935, 0.9996, 0.9997, 0.9994, 0.9871, 0.9865, 0.9871, 0.9908, 0.9916, 0.9998, 0.9998, 0.9978, 0.9978, 0.9978, 0.9978, 0.9978, 0.9978, 0.9978, 0.9978, 0.9978, 0.9978, 0.9978, 0.9978, 0.9977, 0.9976, 0.9976, 0.9977, 0.9978, 0.9978, 0.9978, 0.9979, 0.9978, 0.9978, 0.9978, 0.9978, 0.9978, 0.9978, 0.9978, 0.9978, 0.9978, 0.9978, 0.9978, 0.9978, 0.9978, 0.9978, 0.9978, 0.9978, 0.9978, 0.9978, 0.9978, 0.9978, 0.9978, 0.9978, 0.9978, 0.9978, 0.9978, 0.9978, 0.9978, 0.9978, 0.9978, 0.9978, 0.9978, 0.9978, 0.9978, 0.9978, 0.9978, 0.9978, 0.9978, 0.9978, 0.9978, 0.9978, 0.9978, 0.9978, 0.9986, 0.9949, 0.9986, 0.9949, 0.9985, 0.994]): _vg.add([_i], _w, 'REPLACE')
_vg = ob_cube.vertex_groups.new(name='Shoulder.L')
for _i, _w in zip([2, 4, 12, 13, 14, 15, 25, 27, 39, 40, 49, 50, 53, 57, 67, 69, 71, 72, 73, 74, 75, 76, 77, 78, 79, 80, 81, 82, 85, 86, 87, 88, 89, 90, 91, 92, 93, 94, 95, 96, 97, 98, 99, 100, 101, 102, 103, 104, 105, 106, 107, 108, 109, 110, 111, 112, 113, 114, 115, 116, 117, 118, 119, 120, 121, 122, 123, 124, 125, 126, 127, 128, 129, 130, 131, 132, 133, 134, 135, 136, 137, 138, 139, 140, 141, 142, 143, 144, 145, 146, 147, 148, 149, 150, 151, 152, 153, 154, 155, 156, 157, 158, 159, 160, 161, 162, 163, 164, 165, 166, 167, 168, 169, 170, 171, 172, 173, 174, 175, 176, 177, 178, 179, 180, 181, 182, 183, 184, 185, 186, 187, 188, 189, 190, 191, 192, 193, 194, 195, 196, 197, 198, 203, 204, 205, 206, 207, 208, 209, 210, 211, 212, 213, 214, 215, 216, 217, 218, 219, 220, 221, 222, 223, 224, 225, 226, 227, 228, 229, 230, 231, 232, 233, 234, 235, 236, 237, 238, 239, 240, 241, 242, 243, 244, 245, 246, 247, 248, 249, 250, 251, 252, 253, 254, 255, 256, 257, 258, 259, 260, 261, 262, 263, 264, 265, 266, 267, 268, 269, 270, 271, 272, 273, 274, 275, 276, 277, 278, 279, 280, 281, 282, 283, 284, 285, 286, 287, 288, 289, 290, 291, 292, 293, 294, 295, 296, 297, 298, 299, 300, 301, 302, 303, 304, 305, 306, 307, 308, 309, 310, 311, 312, 313, 314, 315, 316, 317, 318, 319, 320, 321, 322, 323, 324, 325, 326, 327, 328, 329, 330, 331, 332, 391, 392, 393, 394, 395, 396, 397, 398, 399, 400, 401, 402, 403, 404, 405, 406, 407, 408, 609, 610, 611, 612, 613, 614], [0.0, 0.0, 0.0, 0.0, 0.0, 0.0, 0.0, 0.0, 0.0, 0.0, 0.0, 0.0, 0.0, 0.0, 0.0, 0.0, 0.0, 0.0, 0.0, 0.0, 0.0, 0.0, 0.0, 0.0, 0.0, 0.0, 0.0, 0.0, 0.0, 0.0, 0.0, 0.0, 0.0, 0.0, 0.0, 0.0, 0.0, 0.0, 0.0, 0.0, 0.0, 0.0, 0.0, 0.0, 0.0, 0.0, 0.0, 0.0, 0.0, 0.0, 0.0, 0.0, 0.0, 0.0, 0.0, 0.0, 0.0, 0.0, 0.0, 0.0, 0.0, 0.0, 0.0, 0.0, 0.0, 0.0, 0.0, 0.0, 0.0, 0.0, 0.0, 0.0, 0.0, 0.0, 0.0, 0.0, 0.0, 0.0, 0.0, 0.0, 0.0, 0.0, 0.0, 0.0, 0.0, 0.0, 0.0, 0.0, 0.0, 0.0, 0.0, 0.0, 0.0, 0.0, 0.0, 0.0, 0.0, 0.0, 0.0, 0.0, 0.0, 0.0, 0.0, 0.0, 0.0, 0.0, 0.0, 0.0, 0.0, 0.0, 0.0, 0.0, 0.0, 0.0, 0.0, 0.0, 0.0, 0.0, 0.0, 0.0, 0.0, 0.0, 0.0, 0.0, 0.0, 0.0, 0.0, 0.0, 0.0, 0.0, 0.0, 0.0, 0.0, 0.0, 0.0, 0.0, 0.0, 0.0, 0.0, 0.0, 0.0, 0.0, 0.0, 0.0, 0.0, 0.0, 0.0, 0.0, 0.0, 0.0, 0.0, 0.0, 0.0, 0.0, 0.0, 0.0, 0.0, 0.0, 0.0, 0.0, 0.0, 0.0, 0.0, 0.0, 0.0, 0.0, 0.0, 0.0, 0.0, 0.0, 0.0, 0.0, 0.0, 0.0, 0.0, 0.0, 0.0, 0.0, 0.0, 0.0, 0.0, 0.0, 0.0, 0.0, 0.0, 0.0, 0.0, 0.0, 0.0, 0.0, 0.0, 0.0, 0.0, 0.0, 0.0, 0.0, 0.0, 0.0, 0.0, 0.0, 0.0, 0.0, 0.0, 0.0, 0.0, 0.0, 0.0, 0.0, 0.0, 0.0, 0.0, 0.0, 0.0, 0.0, 0.0, 0.0, 0.0, 0.0, 0.0, 0.0, 0.0, 0.0, 0.0, 0.0, 0.0, 0.0, 0.0, 0.0, 0.0, 0.0, 0.0, 0.0, 0.0, 0.0, 0.0, 0.0, 0.0, 0.0, 0.0, 0.0, 0.0, 0.0, 0.0, 0.0, 0.0, 0.0, 0.0, 0.0, 0.0, 0.0, 0.0, 0.0, 0.0, 0.0, 0.0, 0.0, 0.0, 0.0, 0.0, 0.0, 0.0, 0.0, 0.0, 0.0, 0.0, 0.0, 0.0, 0.0, 0.0, 0.0, 0.0, 0.0, 0.0, 0.0, 0.0, 0.0, 0.0, 0.0, 0.0, 0.0, 0.0, 0.0, 0.0, 0.0, 0.0, 0.0, 0.0, 0.0, 0.0, 0.0, 0.0, 0.0, 0.0, 0.0, 0.0, 0.0]): _vg.add([_i], _w, 'REPLACE')
_vg = ob_cube.vertex_groups.new(name='UperArm.L')
for _i, _w in zip([85, 86, 87, 88, 89, 90, 91, 92, 93, 94, 95, 96, 97, 98, 99, 100, 101, 102, 103, 104, 105, 106, 107, 108, 109, 110, 111, 112, 113, 114, 115, 116, 117, 118, 119, 120, 121, 122, 123, 124, 125, 126, 127, 128, 129, 130, 131, 132, 133, 134, 135, 136, 137, 138, 139, 140, 141, 142, 143, 144, 145, 146, 147, 148, 149, 151, 152, 153, 154, 156, 157, 158, 159, 161, 162, 163, 164, 165, 166, 169, 170, 171, 172, 173, 174, 175, 176, 177, 178, 179, 180, 181, 182, 183, 184, 185, 186, 203, 204, 205, 206, 207, 208, 209, 210, 211, 212, 213, 214, 215, 216, 217, 218, 219, 220, 221, 222, 223, 224, 225, 226, 227, 228, 229, 230, 231, 232, 233, 234, 235, 236, 237, 238, 239, 240, 241, 242, 243, 244, 245, 246, 247, 248, 249, 250, 251, 252, 253, 254, 255, 256, 257, 258, 391, 392, 393, 394, 395, 396, 397, 398, 399, 400, 401, 402, 403, 404, 405, 406, 407, 408, 463, 464, 465, 466, 467, 468, 469, 470, 471, 472, 473, 474, 475, 476, 477, 478], [0.0, 0.0, 0.0, 0.0, 0.0, 1.0, 1.0, 1.0, 0.8327, 1.0, 1.0, 1.0, 1.0, 1.0, 1.0, 1.0, 1.0, 1.0, 1.0, 1.0, 1.0, 1.0, 1.0, 1.0, 1.0, 1.0, 1.0, 1.0, 1.0, 1.0, 1.0, 0.9522, 1.0, 1.0, 0.7556, 1.0, 1.0, 1.0, 1.0, 1.0, 1.0, 1.0, 1.0, 1.0, 1.0, 1.0, 1.0, 1.0, 1.0, 1.0, 1.0, 1.0, 1.0, 1.0, 1.0, 1.0, 1.0, 1.0, 1.0, 1.0, 0.1624, 0.01709, 0.1725, 0.7331, 0.2242, 0.04808, 0.1845, 0.6101, 0.06452, 0.0752, 0.1926, 0.06717, 0.07814, 0.05667, 0.5788, 0.5278, 0.1885, 0.7278, 0.06614, 0.08398, 0.02506, 0.8892, 0.1823, 0.6762, 0.6447, 0.008625, 0.1278, 0.004206, 0.0912, 0.4067, 0.2006, 0.002267, 0.05315, 0.01928, 0.1198, 0.1848, 0.07034, 0.0, 0.0, 0.0, 0.0, 0.0, 0.0, 0.0, 0.0, 0.0, 0.0, 0.0, 0.0, 0.0, 0.0, 0.0, 0.0, 0.0, 0.0, 0.0, 0.0, 1.0, 1.0, 1.0, 1.0, 1.0, 1.0, 1.0, 1.0, 1.0, 1.0, 1.0, 1.0, 1.0, 1.0, 1.0, 1.0, 1.0, 1.0, 1.0, 1.0, 1.0, 1.0, 1.0, 1.0, 1.0, 1.0, 1.0, 1.0, 1.0, 1.0, 1.0, 1.0, 1.0, 1.0, 1.0, 1.0, 0.0, 0.0, 0.0, 0.0, 0.0, 0.0, 0.0, 0.0, 0.0, 0.0, 0.0, 0.0, 0.0, 0.0, 1.0, 1.0, 1.0, 0.0, 0.6981, 0.674, 0.7429, 0.7729, 0.9975, 0.9675, 0.9535, 0.9777, 0.9985, 0.9673, 0.9624, 0.9998, 0.7091, 0.6717, 0.6189, 0.6501]): _vg.add([_i], _w, 'REPLACE')
_vg = ob_cube.vertex_groups.new(name='LowerArm.L')
for _i, _w in zip([145, 146, 147, 148, 149, 150, 151, 152, 153, 154, 155, 156, 157, 158, 159, 160, 161, 162, 163, 164, 165, 166, 167, 168, 169, 170, 171, 172, 173, 174, 175, 176, 177, 178, 179, 180, 181, 182, 183, 184, 185, 186, 187, 188, 189, 190, 191, 192, 193, 194, 195, 196, 197, 198, 199, 200, 201, 202, 259, 260, 261, 262, 263, 264, 265, 266, 267, 268, 269, 270, 271, 272, 273, 274, 443, 444, 445, 446, 447, 448, 449, 450, 451, 452, 453, 454, 455, 456, 457, 458, 459, 460, 461, 462], [0.8376, 0.9665, 0.8275, 0.4489, 0.7758, 0.9809, 0.951, 0.8196, 0.3984, 0.9355, 0.9823, 0.9248, 0.8074, 0.9328, 0.9219, 0.9812, 0.9433, 0.4212, 0.4865, 0.8115, 0.2724, 0.9339, 0.9829, 0.979, 0.916, 0.9625, 0.6156, 0.8177, 0.3238, 0.449, 0.9707, 0.8722, 0.9729, 0.9088, 0.6564, 0.7994, 0.9739, 0.9469, 0.9654, 0.8802, 0.8152, 0.9297, 1.0, 1.0, 1.0, 1.0, 1.0, 1.0, 1.0, 1.0, 1.0, 1.0, 1.0, 1.0, 1.0, 1.0, 1.0, 1.0, 1.0, 1.0, 1.0, 1.0, 1.0, 1.0, 1.0, 1.0, 1.0, 1.0, 1.0, 1.0, 1.0, 1.0, 1.0, 1.0, 1.0, 1.0, 1.0, 1.0, 1.0, 1.0, 1.0, 1.0, 1.0, 1.0, 1.0, 1.0, 1.0, 1.0, 1.0, 1.0, 1.0, 1.0, 1.0, 1.0]): _vg.add([_i], _w, 'REPLACE')
_vg = ob_cube.vertex_groups.new(name='Shoulder.R')
for _i, _w in zip([91, 92, 96, 102, 103, 104, 108, 114, 115, 122, 123, 127, 129, 136, 228, 229, 230, 407], [0.0, 0.0, 0.0, 0.0, 0.0, 0.0, 0.0, 0.0, 0.0, 0.0, 0.0, 0.0, 0.0, 0.0, 0.0, 0.0, 0.0, 0.0]): _vg.add([_i], _w, 'REPLACE')
_vg = ob_cube.vertex_groups.new(name='UperArm.R')
_vg = ob_cube.vertex_groups.new(name='LowerArm.R')
_vg = ob_cube.vertex_groups.new(name='UperLeg.L')
for _i, _w in zip([283, 284, 285, 286, 287, 288, 289, 290, 291, 292, 293, 294, 295, 296, 297, 298, 299, 300, 301, 302, 303, 304, 305, 306, 307, 308, 309, 310, 311, 312, 313, 314, 315, 316, 317, 318, 319, 320, 321, 322, 323, 324, 325, 326, 327, 328, 329, 330, 331, 332, 333, 334, 335, 336, 337, 338, 339, 340, 342, 343, 344, 345, 346, 347, 348, 349, 350, 351, 352, 355, 356, 358, 359, 360, 361, 362, 363, 364, 365, 366, 367, 368, 369, 370, 371, 372, 373, 374, 375, 376, 377, 378, 379, 380, 381, 382, 507, 508, 509, 510, 511, 512, 513, 514, 515, 516, 517, 518, 519, 520, 521, 522, 523, 524, 525, 526, 527, 528, 529, 530], [1.0, 1.0, 1.0, 1.0, 1.0, 1.0, 1.0, 1.0, 1.0, 1.0, 1.0, 1.0, 1.0, 1.0, 1.0, 1.0, 1.0, 1.0, 1.0, 1.0, 1.0, 1.0, 1.0, 1.0, 1.0, 1.0, 1.0, 1.0, 1.0, 1.0, 1.0, 1.0, 1.0, 1.0, 1.0, 1.0, 1.0, 1.0, 1.0, 1.0, 1.0, 1.0, 1.0, 1.0, 1.0, 1.0, 1.0, 1.0, 1.0, 1.0, 1.0, 1.0, 1.0, 1.0, 1.0, 1.0, 1.0, 1.0, 0.06936, 0.06856, 0.07758, 0.05411, 0.0488, 0.6708, 0.6467, 0.2418, 0.1554, 0.2378, 0.8096, 0.05551, 0.05063, 0.001093, 0.06193, 0.0204, 0.05746, 0.0377, 0.1518, 0.1014, 0.2071, 0.2049, 0.2125, 0.2115, 0.1069, 0.1582, 0.08392, 0.086, 0.6034, 0.7373, 0.5755, 0.1896, 0.186, 0.6719, 0.4893, 0.6635, 0.4853, 0.3978, 1.0, 1.0, 1.0, 1.0, 1.0, 1.0, 1.0, 1.0, 1.0, 1.0, 1.0, 1.0, 1.0, 1.0, 1.0, 1.0, 1.0, 1.0, 1.0, 1.0, 1.0, 1.0, 1.0, 1.0]): _vg.add([_i], _w, 'REPLACE')
_vg = ob_cube.vertex_groups.new(name='LowerLeg.L')
for _i, _w in zip([341, 342, 343, 344, 345, 346, 347, 348, 349, 350, 351, 352, 353, 354, 355, 356, 357, 358, 359, 360, 361, 362, 363, 364, 365, 366, 367, 368, 369, 370, 371, 372, 373, 374, 375, 376, 377, 378, 379, 380, 381, 382, 383, 384, 385, 386, 387, 388, 389, 390, 531, 532, 533, 534, 535, 536, 537, 538, 539, 540, 541, 542, 543, 544, 545, 546, 547, 548, 549, 550, 551, 552, 553, 554, 555, 556, 557, 558, 559, 560, 561, 562], [0.9998, 1.0, 1.0, 1.0, 1.0, 0.9886, 0.4366, 0.4857, 0.8151, 0.8592, 0.8986, 0.1904, 1.0, 0.9999, 0.9999, 0.9998, 1.0, 0.9998, 0.9999, 1.0, 0.999, 1.0, 1.0, 1.0, 1.0, 0.9999, 1.0, 1.0, 0.9998, 0.9998, 0.9998, 0.9967, 0.4269, 0.3308, 0.4615, 0.8205, 0.8558, 0.3281, 0.5107, 0.3365, 0.5147, 0.6022, 0.9254, 0.9994, 1.0, 1.0, 0.9998, 1.0, 1.0, 1.0, 0.9998, 0.9994, 0.9986, 0.9836, 0.9856, 0.9845, 0.9991, 0.9999, 0.9992, 0.9975, 0.9978, 0.9997, 0.9975, 0.9892, 0.9899, 0.995, 0.9943, 0.9928, 0.9888, 0.9907, 0.9895, 0.9999, 0.9989, 0.999, 1.0, 0.9963, 1.0, 0.9999, 0.999, 0.9953, 0.9624, 0.9625]): _vg.add([_i], _w, 'REPLACE')
_vg = ob_cube.vertex_groups.new(name='UperLeg.R')
_vg = ob_cube.vertex_groups.new(name='LowerLeg.R')
_vg = ob_cube.vertex_groups.new(name='Foot.L')
for _i, _w in zip([57, 69, 72, 76, 79, 82, 275, 276, 277, 278, 279, 280, 281, 282, 283, 284, 285, 286, 287, 288, 289, 290, 291, 292, 293, 294, 295, 296, 297, 298, 299, 300, 301, 302, 303, 304, 305, 306, 307, 308, 309, 310, 311, 312, 313, 314, 315, 316, 317, 318, 319, 320, 321, 322, 323, 324, 325, 326, 327, 328, 329, 330, 331, 332, 333, 334, 335, 336, 337, 338, 339, 340, 341, 342, 343, 344, 345, 346, 347, 348, 349, 350, 351, 352, 353, 354, 355, 356, 357, 358, 359, 360, 361, 362, 363, 364, 365, 366, 367, 368, 369, 370, 371, 372, 373, 374, 375, 376, 377, 378, 379, 380, 381, 382, 383, 384, 385, 386, 387, 388, 389, 390], [0.0, 0.0, 0.0, 0.0, 0.0, 0.0, 0.0, 0.0, 0.0, 0.0, 0.0, 0.0, 0.0, 0.0, 0.0, 0.0, 0.0, 0.0, 0.0, 0.0, 0.0, 0.0, 0.0, 0.0, 0.0, 0.0, 0.0, 0.0, 0.0, 0.0, 0.0, 0.0, 0.0, 0.0, 0.0, 0.0, 0.0, 0.0, 0.0, 0.0, 0.0, 0.0, 0.0, 0.0, 0.0, 0.0, 0.0, 0.0, 0.0, 0.0, 0.0, 0.0, 0.0, 0.0, 0.0, 0.0, 0.0, 0.0, 0.0, 0.0, 0.0, 0.0, 0.0, 0.0, 0.0, 0.0, 0.0, 0.0, 0.0, 0.0, 0.0, 0.0, 0.0, 0.0, 0.0, 0.0, 0.0, 0.0, 0.0, 0.0, 0.0, 0.0, 0.0, 0.0, 0.0, 0.0, 0.0, 0.0, 0.0, 0.0, 0.0, 0.0, 0.0, 0.0, 0.0, 0.0, 0.0, 0.0, 0.0, 0.0, 0.0, 0.0, 0.0, 0.0, 0.0, 0.0, 0.0, 0.0, 0.0, 0.0, 0.0, 0.0, 0.0, 0.0, 0.0, 0.0, 0.0, 0.0, 0.0, 0.0, 0.0, 0.0]): _vg.add([_i], _w, 'REPLACE')
_vg = ob_cube.vertex_groups.new(name='Foot.R')
_m = ob_cube.modifiers.new('Armature', 'ARMATURE')
_m.object = ob_armature
_m = ob_cube.modifiers.new('Mirror', 'MIRROR')
_m.use_clip = True
ob_armature.location = (0.0, 0.0, 0.0)
ob_armature.show_in_front = True

# ---- collection membership
col_collection.objects.link(ob_cube)
col_collection.objects.link(ob_armature)

# ---- scene / render settings (as saved in the file)
scene.frame_start = 1; scene.frame_end = 250; scene.frame_set(70)
scene.render.engine = 'BLENDER_EEVEE_NEXT'
scene.cycles.use_denoising = False
scene.cycles.samples = 128
scene.cycles.sampling_pattern = 'TABULATED_SOBOL'
scene.cycles.use_adaptive_sampling = False
scene.cycles.use_light_tree = False
scene.view_settings.view_transform = 'Filmic'
bpy.context.view_layer.update()

# ---- added for rendering (the .blend has no active camera and no usable light): camera, sun
cam_auto = bpy.data.cameras.new('AutoCamera')
cam_auto.lens = 50.0
cam_auto.sensor_width = 36.0
cam_auto.clip_end = 1000.0
ob_auto_camera = bpy.data.objects.new('AutoCamera', cam_auto)
scene.collection.objects.link(ob_auto_camera)
ob_auto_camera.location = (2.87134, -3.44857, 3.32714)
ob_auto_camera.rotation_euler = (1.09748, -7.21219e-08, 0.694738)
scene.camera = ob_auto_camera
light_auto_sun = bpy.data.lights.new('AutoSun', 'SUN')
light_auto_sun.energy = 3.0
light_auto_sun.angle = 0.0523599
ob_auto_sun = bpy.data.objects.new('AutoSun', light_auto_sun)
scene.collection.objects.link(ob_auto_sun)
ob_auto_sun.rotation_euler = (0.872665, 0.174533, 0.523599)
bpy.context.view_layer.update()
